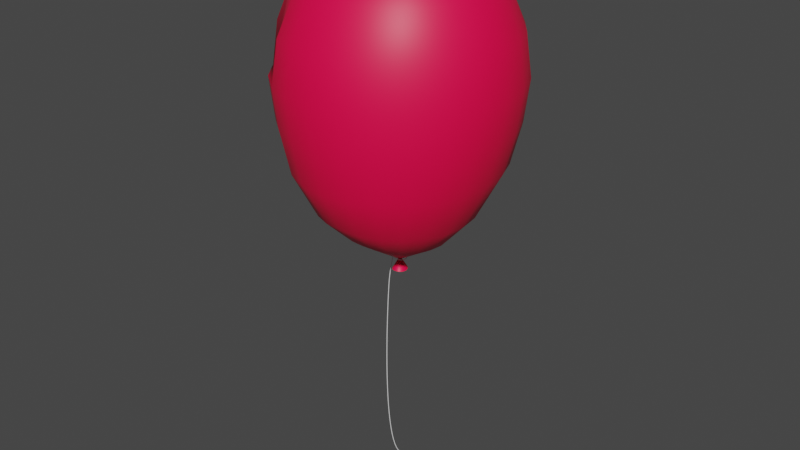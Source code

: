 # Source: Globos.blend  (saved by Blender 2.93.21; exported with 4.5.12 LTS)
import bpy
from mathutils import Matrix  # noqa: F401  (used for matrix-valued properties, if any)

bpy.ops.wm.read_factory_settings(use_empty=True)
scene = bpy.context.scene
scene.name = 'Scene'

# ---- collections
col_collection = bpy.data.collections.new('Collection'); scene.collection.children.link(col_collection)

# ---- materials (node trees are filled in below, after node groups)
mat_material_001 = bpy.data.materials.new('Material.001')
mat_material_001.use_transparent_shadow = False

# ---- node groups
ng_auto_smooth = bpy.data.node_groups.new('Auto Smooth', 'GeometryNodeTree')
_s = ng_auto_smooth.interface.new_socket(name='Geometry', in_out='OUTPUT', socket_type='NodeSocketGeometry')
_s = ng_auto_smooth.interface.new_socket(name='Geometry', in_out='INPUT', socket_type='NodeSocketGeometry')
_s = ng_auto_smooth.interface.new_socket(name='Angle', in_out='INPUT', socket_type='NodeSocketFloat')
_s.subtype = 'ANGLE'
_s.min_value = 0.0
_s.max_value = 3.142
ng_auto_smooth.is_modifier = True
_N = ng_auto_smooth.nodes; _L = ng_auto_smooth.links
n0 = _N.new('NodeGroupOutput'); n0.name = 'Group Output'; n0.location = (480, -100)
n1 = _N.new('NodeGroupInput'); n1.name = 'Group Input'; n1.location = (-420, -300)
n2 = _N.new('NodeGroupInput'); n2.name = 'Group Input.001'; n2.location = (-60, -100)
n3 = _N.new('GeometryNodeSetShadeSmooth'); n3.name = 'Set Shade Smooth'; n3.location = (120, -100)
n3.domain = 'EDGE'
n4 = _N.new('GeometryNodeSetShadeSmooth'); n4.name = 'Set Shade Smooth.001'; n4.location = (300, -100)
n5 = _N.new('GeometryNodeInputMeshEdgeAngle'); n5.name = 'Edge Angle'; n5.location = (-420, -220)
n6 = _N.new('GeometryNodeInputEdgeSmooth'); n6.name = 'Is Edge Smooth'; n6.location = (-60, -160)
n7 = _N.new('GeometryNodeInputShadeSmooth'); n7.name = 'Is Face Smooth'; n7.location = (-240, -340)
n8 = _N.new('FunctionNodeBooleanMath'); n8.name = 'Boolean Math'; n8.location = (-60, -220)
n9 = _N.new('FunctionNodeCompare'); n9.name = 'Compare'; n9.location = (-240, -180)
n9.operation = 'LESS_EQUAL'
_L.new(n5.outputs[0], n9.inputs[0])
_L.new(n4.outputs[0], n0.inputs[0])
_L.new(n1.outputs[1], n9.inputs[1])
_L.new(n9.outputs[0], n8.inputs[0])
_L.new(n7.outputs[0], n8.inputs[1])
_L.new(n2.outputs[0], n3.inputs[0])
_L.new(n6.outputs[0], n3.inputs[1])
_L.new(n3.outputs[0], n4.inputs[0])
_L.new(n8.outputs[0], n3.inputs[2])
n0.is_active_output = True

# ---- material node trees
mat_material_001.use_nodes = True; mat_material_001.node_tree.nodes.clear()
_N = mat_material_001.node_tree.nodes; _L = mat_material_001.node_tree.links
n0 = _N.new('ShaderNodeBsdfPrincipled'); n0.name = 'Principled BSDF'; n0.location = (10, 300)
n0.distribution = 'GGX'
n0.subsurface_method = 'BURLEY'
n0.inputs[0].default_value = (1.0, 0.0, 0.06525, 1.0)
n0.inputs[3].default_value = 1.45
n0.inputs[27].default_value = (0.0, 0.0, 0.0, 1.0)
n0.inputs[28].default_value = 1.0
n1 = _N.new('ShaderNodeOutputMaterial'); n1.name = 'Material Output'; n1.location = (300, 300)
_L.new(n0.outputs[0], n1.inputs[0])
n1.is_active_output = True

# ---- world
world_world = bpy.data.worlds.new('World'); scene.world = world_world
world_world.use_nodes = True; world_world.node_tree.nodes.clear()
_N = world_world.node_tree.nodes; _L = world_world.node_tree.links
n0 = _N.new('ShaderNodeOutputWorld'); n0.name = 'World Output'; n0.location = (300, 300)
n1 = _N.new('ShaderNodeBackground'); n1.name = 'Background'; n1.location = (10, 300)
n1.inputs[0].default_value = (0.05088, 0.05088, 0.05088, 1.0)
_L.new(n1.outputs[0], n0.inputs[0])
n0.is_active_output = True
world_world.color = (0.05088, 0.05088, 0.05088)
world_world.use_sun_shadow = False
world_world.sun_shadow_jitter_overblur = 0.0

# ---- meshes
me_cylinder = bpy.data.meshes.new('Cylinder')
me_cylinder.from_pydata([(-1.569e-09, 1.178, 0.5381), (3.356e-09, 0.7549, 0.7428), (0.2045, 0.7292, 0.7464), (0.3116, 1.138, 0.5382), (0.395, 0.6538, 0.7496), (0.602, 1.02, 0.5387), (0.5586, 0.5338, 0.7492), (0.8514, 0.8329, 0.539), (0.6841, 0.3775, 0.7456), (1.043, 0.589, 0.5374), (0.7631, 0.1954, 0.746), (1.163, 0.3049, 0.5351), (0.79, -3.764e-08, 0.7461), (1.204, -5.015e-08, 0.5341), (0.7631, -0.1954, 0.746), (1.163, -0.3049, 0.5351), (0.6841, -0.3775, 0.7456), (1.043, -0.589, 0.5374), (0.5586, -0.5338, 0.7492), (0.8514, -0.8329, 0.539), (0.395, -0.6538, 0.7496), (0.602, -1.02, 0.5387), (0.2045, -0.7292, 0.7464), (0.3116, -1.138, 0.5382), (-6.571e-08, -0.7549, 0.7428), (-1.068e-07, -1.178, 0.5381), (-0.2045, -0.7292, 0.7464), (-0.3116, -1.138, 0.5382), (-0.395, -0.6538, 0.7496), (-0.602, -1.02, 0.5387), (-0.5586, -0.5338, 0.7492), (-0.8514, -0.8329, 0.539), (-0.6841, -0.3775, 0.7456), (-1.043, -0.589, 0.5374), (-0.7631, -0.1954, 0.746), (-1.163, -0.3049, 0.5351), (-0.79, 4.358e-09, 0.7461), (-1.204, 1.538e-08, 0.5341), (-0.7631, 0.1954, 0.746), (-1.163, 0.3049, 0.5351), (-0.6841, 0.3775, 0.7456), (-1.043, 0.589, 0.5374), (-0.5586, 0.5338, 0.7492), (-0.8514, 0.8329, 0.539), (-0.395, 0.6538, 0.7496), (-0.602, 1.02, 0.5387), (-0.2045, 0.7292, 0.7464), (-0.3116, 1.138, 0.5382), (0.3679, 1.376, 0.2691), (0.7108, 1.234, 0.2694), (1.005, 1.007, 0.2698), (1.231, 0.7123, 0.2699), (1.373, 0.3687, 0.27), (1.422, -4.734e-08, 0.2701), (1.373, -0.3687, 0.27), (1.231, -0.7123, 0.2699), (1.005, -1.007, 0.2698), (0.7108, -1.234, 0.2694), (0.3679, -1.376, 0.2691), (-1.271e-07, -1.425, 0.2691), (-0.3679, -1.376, 0.2691), (-0.7108, -1.234, 0.2694), (-1.231, -0.7123, 0.2699), (-1.373, -0.3687, 0.27), (-1.422, 3.192e-08, 0.2701), (-1.373, 0.3687, 0.27), (-1.231, 0.7123, 0.2699), (-1.005, 1.007, 0.2698), (-0.7108, 1.234, 0.2694), (-0.3679, 1.376, 0.2691), (-2.861e-09, 1.425, 0.2691), (-0.1149, 0.4638, 0.8129), (1.232e-08, 0.4807, 0.8103), (-0.2212, 0.4143, 0.8154), (-0.3111, 0.3365, 0.8169), (-0.3789, 0.2366, 0.8168), (-0.4208, 0.1219, 0.8169), (-0.435, 1.009e-08, 0.8175), (-0.4208, -0.1219, 0.8169), (-0.3789, -0.2366, 0.8168), (-0.3111, -0.3365, 0.8169), (-0.2212, -0.4143, 0.8154), (-0.1149, -0.4638, 0.8129), (-2.655e-08, -0.4807, 0.8103), (0.1149, -0.4638, 0.8129), (0.2212, -0.4143, 0.8154), (0.3111, -0.3365, 0.8169), (0.3789, -0.2366, 0.8168), (0.4208, -0.1219, 0.8169), (0.435, -1.608e-08, 0.8175), (0.4208, 0.1219, 0.8169), (0.3789, 0.2366, 0.8168), (0.3111, 0.3365, 0.8169), (0.2212, 0.4143, 0.8154), (0.1149, 0.4638, 0.8129), (-2.146e-09, 1.515, 0.0), (0.3851, 1.464, 0.0), (0.7441, 1.312, 0.0), (1.052, 1.072, 0.0), (1.289, 0.7577, 0.0), (1.437, 0.3922, 0.0), (1.488, -5.297e-08, 0.0), (1.437, -0.3922, 0.0), (1.289, -0.7577, 0.0), (1.052, -1.072, 0.0), (0.7441, -1.312, 0.0), (0.3851, -1.464, 0.0), (-1.322e-07, -1.515, 0.0), (-0.3851, -1.464, 0.0), (-0.7441, -1.312, 0.0), (-1.052, -1.072, 0.0), (-1.289, -0.7577, 0.0), (-1.437, -0.3922, 0.0), (-1.488, 3.135e-08, 0.0), (-1.437, 0.3922, 0.0), (-1.289, 0.7577, 0.0), (-1.052, 1.072, 0.0), (-0.7441, 1.312, 0.0), (-0.3851, 1.464, 0.0), (-5.055e-10, 1.359, -0.5381), (-1.1e-10, 1.077, -0.8073), (0.2466, 1.04, -0.8145), (0.3311, 1.313, -0.5383), (0.4764, 0.9325, -0.8251), (0.6396, 1.177, -0.5388), (0.6737, 0.7613, -0.8337), (0.9045, 0.961, -0.5391), (0.8251, 0.5384, -0.8382), (1.108, 0.6795, -0.5374), (0.9203, 0.2787, -0.8461), (1.236, 0.3517, -0.535), (0.9527, -4.552e-08, -0.8491), (1.279, -5.458e-08, -0.534), (0.9203, -0.2787, -0.8461), (1.236, -0.3517, -0.535), (0.8251, -0.5384, -0.8382), (1.108, -0.6795, -0.5374), (0.6737, -0.7613, -0.8337), (0.9045, -0.961, -0.5391), (0.4764, -0.9325, -0.8251), (0.6396, -1.177, -0.5388), (0.2466, -1.04, -0.8145), (0.3311, -1.313, -0.5383), (-8.34e-08, -1.077, -0.8073), (-1.123e-07, -1.359, -0.5381), (-0.2466, -1.04, -0.8145), (-0.3311, -1.313, -0.5383), (-0.4764, -0.9325, -0.8251), (-0.6396, -1.177, -0.5388), (-0.6737, -0.7613, -0.8337), (-0.9045, -0.961, -0.5391), (-0.8251, -0.5384, -0.8382), (-1.108, -0.6795, -0.5374), (-0.9203, -0.2787, -0.8461), (-1.236, -0.3517, -0.535), (-0.9527, 1.438e-08, -0.8491), (-1.279, 2.103e-08, -0.534), (-0.9203, 0.2787, -0.8461), (-1.236, 0.3517, -0.535), (-0.8251, 0.5384, -0.8382), (-1.108, 0.6795, -0.5374), (-0.6737, 0.7613, -0.8337), (-0.9045, 0.961, -0.5391), (-0.4764, 0.9325, -0.8251), (-0.6396, 1.177, -0.5388), (-0.2466, 1.04, -0.8145), (-0.3311, 1.313, -0.5383), (2.67e-08, 1.49e-08, -1.202), (0.3673, 1.412, -0.2691), (0.7096, 1.266, -0.2694), (1.003, 1.034, -0.2698), (1.229, 0.7309, -0.2699), (1.371, 0.3783, -0.27), (1.419, -4.879e-08, -0.2701), (1.371, -0.3783, -0.27), (1.229, -0.7309, -0.2699), (1.003, -1.034, -0.2698), (0.7096, -1.266, -0.2694), (0.3673, -1.412, -0.2691), (-1.27e-07, -1.462, -0.2691), (-0.3673, -1.412, -0.2691), (-0.7096, -1.266, -0.2694), (-1.003, -1.034, -0.2698), (-1.229, -0.7309, -0.2699), (-1.371, -0.3783, -0.27), (-1.419, 3.254e-08, -0.2701), (-1.371, 0.3783, -0.27), (-1.229, 0.7309, -0.2699), (-1.003, 1.034, -0.2698), (-0.7096, 1.266, -0.2694), (-0.3673, 1.412, -0.2691), (-2.933e-09, 1.462, -0.2691), (-0.1686, 0.6804, -0.9936), (3.204e-09, 0.7053, -0.9876), (-0.3245, 0.6078, -1.002), (-0.4565, 0.4936, -1.011), (-0.556, 0.3471, -1.017), (-0.6174, 0.1789, -1.021), (-0.6382, 1.19e-08, -1.024), (-0.6174, -0.1789, -1.021), (-0.556, -0.3471, -1.017), (-0.4565, -0.4936, -1.011), (-0.3245, -0.6078, -1.002), (-0.1686, -0.6804, -0.9936), (-5.382e-08, -0.7053, -0.9876), (0.1686, -0.6804, -0.9936), (0.3245, -0.6078, -1.002), (0.4565, -0.4936, -1.011), (0.556, -0.3471, -1.017), (0.6174, -0.1789, -1.021), (0.6382, -2.65e-08, -1.024), (0.6174, 0.1789, -1.021), (0.556, 0.3471, -1.017), (0.4565, 0.4936, -1.011), (0.3245, 0.6078, -1.002), (0.1686, 0.6804, -0.9936), (4.166e-10, 0.08979, -1.196), (-0.02146, 0.08661, -1.196), (-0.04131, 0.07737, -1.197), (-0.05811, 0.06284, -1.198), (-0.07077, 0.04418, -1.199), (-0.0786, 0.02277, -1.2), (-0.08124, 6.62e-09, -1.2), (-0.0786, -0.02277, -1.2), (-0.07077, -0.04418, -1.199), (-0.05811, -0.06284, -1.198), (-0.04131, -0.07737, -1.197), (-0.02146, -0.08661, -1.196), (-6.842e-09, -0.08979, -1.196), (0.02146, -0.08661, -1.196), (0.04131, -0.07737, -1.197), (0.05811, -0.06284, -1.198), (0.07077, -0.04418, -1.199), (0.0786, -0.02277, -1.2), (0.08124, 1.732e-09, -1.2), (0.0786, 0.02277, -1.2), (0.07077, 0.04418, -1.199), (0.05811, 0.06284, -1.198), (0.04131, 0.07737, -1.197), (0.02146, 0.08661, -1.196), (1.337e-06, 0.1046, -1.287), (-0.04812, 0.09013, -1.289), (-0.08244, 0.05147, -1.291), (-0.09463, 2.055e-08, -1.292), (-0.08244, -0.05147, -1.291), (-0.04812, -0.09013, -1.289), (1.329e-06, -0.1046, -1.287), (0.04812, -0.09013, -1.289), (0.08245, -0.05147, -1.291), (0.09464, 1.486e-08, -1.292), (0.08245, 0.05147, -1.291), (0.04812, 0.09013, -1.289)], [], [(69, 47, 0, 70), (47, 46, 1, 0), (68, 45, 47, 69), (45, 44, 46, 47), (67, 43, 45, 68), (43, 42, 44, 45), (66, 41, 43, 67), (41, 40, 42, 43), (65, 39, 41, 66), (39, 38, 40, 41), (64, 37, 39, 65), (37, 36, 38, 39), (63, 35, 37, 64), (35, 34, 36, 37), (62, 33, 35, 63), (33, 32, 34, 35), (61, 29, 31, 33, 62, 111, 110, 109), (31, 30, 32, 33), (29, 28, 30, 31), (60, 27, 29, 61), (27, 26, 28, 29), (59, 25, 27, 60), (25, 24, 26, 27), (58, 23, 25, 59), (23, 22, 24, 25), (57, 21, 23, 58), (21, 20, 22, 23), (56, 19, 21, 57), (19, 18, 20, 21), (55, 17, 19, 56), (17, 16, 18, 19), (54, 15, 17, 55), (15, 14, 16, 17), (53, 13, 15, 54), (13, 12, 14, 15), (52, 11, 13, 53), (11, 10, 12, 13), (51, 9, 11, 52), (9, 8, 10, 11), (50, 7, 9, 51), (7, 6, 8, 9), (49, 5, 7, 50), (5, 4, 6, 7), (48, 3, 5, 49), (3, 2, 4, 5), (70, 0, 3, 48), (0, 1, 2, 3), (46, 71, 72, 1), (44, 73, 71, 46), (42, 74, 73, 44), (40, 75, 74, 42), (38, 76, 75, 40), (36, 77, 76, 38), (34, 78, 77, 36), (32, 79, 78, 34), (30, 80, 79, 32), (28, 81, 80, 30), (26, 82, 81, 28), (24, 83, 82, 26), (22, 84, 83, 24), (20, 85, 84, 22), (18, 86, 85, 20), (16, 87, 86, 18), (14, 88, 87, 16), (12, 89, 88, 14), (10, 90, 89, 12), (8, 91, 90, 10), (6, 92, 91, 8), (4, 93, 92, 6), (2, 94, 93, 4), (1, 72, 94, 2), (95, 70, 48, 96), (96, 48, 49, 97), (97, 49, 50, 98), (98, 50, 51, 99), (99, 51, 52, 100), (100, 52, 53, 101), (101, 53, 54, 102), (102, 54, 55, 103), (103, 55, 56, 104), (104, 56, 57, 105), (105, 57, 58, 106), (106, 58, 59, 107), (107, 59, 60, 108), (108, 60, 61, 109), (111, 62, 63, 112), (112, 63, 64, 113), (113, 64, 65, 114), (114, 65, 66, 115), (115, 66, 67, 116), (116, 67, 68, 117), (117, 68, 69, 118), (118, 69, 70, 95), (94, 72, 71, 73, 74, 75, 76, 77, 78, 79, 80, 81, 82, 83, 84, 85, 86, 87, 88, 89, 90, 91, 92, 93), (190, 191, 119, 166), (166, 119, 120, 165), (189, 190, 166, 164), (164, 166, 165, 163), (188, 189, 164, 162), (162, 164, 163, 161), (187, 188, 162, 160), (160, 162, 161, 159), (186, 187, 160, 158), (158, 160, 159, 157), (185, 186, 158, 156), (156, 158, 157, 155), (184, 185, 156, 154), (154, 156, 155, 153), (183, 184, 154, 152), (152, 154, 153, 151), (182, 183, 152, 150), (150, 152, 151, 149), (181, 182, 150, 148), (148, 150, 149, 147), (180, 181, 148, 146), (146, 148, 147, 145), (179, 180, 146, 144), (144, 146, 145, 143), (178, 179, 144, 142), (142, 144, 143, 141), (177, 178, 142, 140), (140, 142, 141, 139), (176, 177, 140, 138), (138, 140, 139, 137), (175, 176, 138, 136), (136, 138, 137, 135), (174, 175, 136, 134), (134, 136, 135, 133), (173, 174, 134, 132), (132, 134, 133, 131), (172, 173, 132, 130), (130, 132, 131, 129), (171, 172, 130, 128), (128, 130, 129, 127), (170, 171, 128, 126), (126, 128, 127, 125), (169, 170, 126, 124), (124, 126, 125, 123), (168, 169, 124, 122), (122, 124, 123, 121), (191, 168, 122, 119), (119, 122, 121, 120), (165, 120, 193, 192), (163, 165, 192, 194), (161, 163, 194, 195), (159, 161, 195, 196), (157, 159, 196, 197), (155, 157, 197, 198), (153, 155, 198, 199), (151, 153, 199, 200), (149, 151, 200, 201), (147, 149, 201, 202), (145, 147, 202, 203), (143, 145, 203, 204), (141, 143, 204, 205), (139, 141, 205, 206), (137, 139, 206, 207), (135, 137, 207, 208), (133, 135, 208, 209), (131, 133, 209, 210), (129, 131, 210, 211), (127, 129, 211, 212), (125, 127, 212, 213), (123, 125, 213, 214), (121, 123, 214, 215), (120, 121, 215, 193), (95, 96, 168, 191), (96, 97, 169, 168), (97, 98, 170, 169), (98, 99, 171, 170), (99, 100, 172, 171), (100, 101, 173, 172), (101, 102, 174, 173), (102, 103, 175, 174), (103, 104, 176, 175), (104, 105, 177, 176), (105, 106, 178, 177), (106, 107, 179, 178), (107, 108, 180, 179), (108, 109, 181, 180), (109, 110, 182, 181), (110, 111, 183, 182), (111, 112, 184, 183), (112, 113, 185, 184), (113, 114, 186, 185), (114, 115, 187, 186), (115, 116, 188, 187), (116, 117, 189, 188), (117, 118, 190, 189), (118, 95, 191, 190), (217, 192, 193, 216), (218, 194, 192, 217), (219, 195, 194, 218), (220, 196, 195, 219), (221, 197, 196, 220), (222, 198, 197, 221), (223, 199, 198, 222), (224, 200, 199, 223), (225, 201, 200, 224), (226, 202, 201, 225), (227, 203, 202, 226), (228, 204, 203, 227), (229, 205, 204, 228), (230, 206, 205, 229), (231, 207, 206, 230), (232, 208, 207, 231), (233, 209, 208, 232), (234, 210, 209, 233), (235, 211, 210, 234), (236, 212, 211, 235), (237, 213, 212, 236), (238, 214, 213, 237), (239, 215, 214, 238), (216, 193, 215, 239), (242, 243, 167), (217, 216, 167), (239, 238, 167), (224, 223, 167), (231, 230, 167), (238, 237, 167), (223, 222, 167), (230, 229, 167), (237, 236, 167), (222, 221, 167), (229, 228, 167), (236, 235, 167), (221, 220, 167), (228, 227, 167), (235, 234, 167), (220, 219, 167), (227, 226, 167), (234, 233, 167), (219, 218, 167), (226, 225, 167), (233, 232, 167), (218, 217, 167), (216, 239, 167), (232, 231, 167), (225, 224, 167), (240, 251, 250, 249, 248, 247, 246, 245, 244, 243, 242, 241), (167, 249, 250), (246, 247, 167), (250, 251, 167), (243, 244, 167), (247, 248, 167), (240, 241, 167), (167, 245, 246), (244, 245, 167), (248, 249, 167), (241, 242, 167), (167, 251, 240)])
me_cylinder.polygons.foreach_set('use_smooth', [True] * 251)
_uv = me_cylinder.uv_layers.new(name='UVMap')
_uv.uv.foreach_set('vector', [0.04167, 0.7917, 0.04167, 0.8333, -1.863e-07, 0.8333, -1.863e-07, 0.7917, 0.04167, 0.8333, 0.04167, 0.9167, -1.863e-07, 0.9167, -1.863e-07, 0.8333, 0.08333, 0.7917, 0.08333, 0.8333, 0.04167, 0.8333, 0.04167, 0.7917, 0.08333, 0.8333, 0.08333, 0.9167, 0.04167, 0.9167, 0.04167, 0.8333, 0.125, 0.7917, 0.125, 0.8333, 0.08333, 0.8333, 0.08333, 0.7917, 0.125, 0.8333, 0.125, 0.9167, 0.08333, 0.9167, 0.08333, 0.8333, 0.1667, 0.7917, 0.1667, 0.8333, 0.125, 0.8333, 0.125, 0.7917, 0.1667, 0.8333, 0.1667, 0.9167, 0.125, 0.9167, 0.125, 0.8333, 0.2083, 0.7917, 0.2083, 0.8333, 0.1667, 0.8333, 0.1667, 0.7917, 0.2083, 0.8333, 0.2083, 0.9167, 0.1667, 0.9167, 0.1667, 0.8333, 0.25, 0.7917, 0.25, 0.8333, 0.2083, 0.8333, 0.2083, 0.7917, 0.25, 0.8333, 0.25, 0.9167, 0.2083, 0.9167, 0.2083, 0.8333, 0.2917, 0.7917, 0.2917, 0.8333, 0.25, 0.8333, 0.25, 0.7917, 0.2917, 0.8333, 0.2917, 0.9167, 0.25, 0.9167, 0.25, 0.8333, 0.3333, 0.7917, 0.3333, 0.8333, 0.2917, 0.8333, 0.2917, 0.7917, 0.3333, 0.8333, 0.3333, 0.9167, 0.2917, 0.9167, 0.2917, 0.8333, 0.4167, 0.7917, 0.4167, 0.8333, 0.375, 0.8333, 0.3333, 0.8333, 0.3333, 0.7917, 0.3333, 0.75, 0.375, 0.75, 0.4167, 0.75, 0.375, 0.8333, 0.375, 0.9167, 0.3333, 0.9167, 0.3333, 0.8333, 0.4167, 0.8333, 0.4167, 0.9167, 0.375, 0.9167, 0.375, 0.8333, 0.4583, 0.7917, 0.4583, 0.8333, 0.4167, 0.8333, 0.4167, 0.7917, 0.4583, 0.8333, 0.4583, 0.9167, 0.4167, 0.9167, 0.4167, 0.8333, 0.5, 0.7917, 0.5, 0.8333, 0.4583, 0.8333, 0.4583, 0.7917, 0.5, 0.8333, 0.5, 0.9167, 0.4583, 0.9167, 0.4583, 0.8333, 0.5417, 0.7917, 0.5417, 0.8333, 0.5, 0.8333, 0.5, 0.7917, 0.5417, 0.8333, 0.5417, 0.9167, 0.5, 0.9167, 0.5, 0.8333, 0.5833, 0.7917, 0.5833, 0.8333, 0.5417, 0.8333, 0.5417, 0.7917, 0.5833, 0.8333, 0.5833, 0.9167, 0.5417, 0.9167, 0.5417, 0.8333, 0.625, 0.7917, 0.625, 0.8333, 0.5833, 0.8333, 0.5833, 0.7917, 0.625, 0.8333, 0.625, 0.9167, 0.5833, 0.9167, 0.5833, 0.8333, 0.6667, 0.7917, 0.6667, 0.8333, 0.625, 0.8333, 0.625, 0.7917, 0.6667, 0.8333, 0.6667, 0.9167, 0.625, 0.9167, 0.625, 0.8333, 0.7083, 0.7917, 0.7083, 0.8333, 0.6667, 0.8333, 0.6667, 0.7917, 0.7083, 0.8333, 0.7083, 0.9167, 0.6667, 0.9167, 0.6667, 0.8333, 0.75, 0.7917, 0.75, 0.8333, 0.7083, 0.8333, 0.7083, 0.7917, 0.75, 0.8333, 0.75, 0.9167, 0.7083, 0.9167, 0.7083, 0.8333, 0.7917, 0.7917, 0.7917, 0.8333, 0.75, 0.8333, 0.75, 0.7917, 0.7917, 0.8333, 0.7917, 0.9167, 0.75, 0.9167, 0.75, 0.8333, 0.8333, 0.7917, 0.8333, 0.8333, 0.7917, 0.8333, 0.7917, 0.7917, 0.8333, 0.8333, 0.8333, 0.9167, 0.7917, 0.9167, 0.7917, 0.8333, 0.875, 0.7917, 0.875, 0.8333, 0.8333, 0.8333, 0.8333, 0.7917, 0.875, 0.8333, 0.875, 0.9167, 0.8333, 0.9167, 0.8333, 0.8333, 0.9167, 0.7917, 0.9167, 0.8333, 0.875, 0.8333, 0.875, 0.7917, 0.9167, 0.8333, 0.9167, 0.9167, 0.875, 0.9167, 0.875, 0.8333, 0.9583, 0.7917, 0.9583, 0.8333, 0.9167, 0.8333, 0.9167, 0.7917, 0.9583, 0.8333, 0.9583, 0.9167, 0.9167, 0.9167, 0.9167, 0.8333, 1.0, 0.7917, 1.0, 0.8333, 0.9583, 0.8333, 0.9583, 0.7917, 1.0, 0.8333, 1.0, 0.9167, 0.9583, 0.9167, 0.9583, 0.8333, 0.04167, 0.9167, 0.04167, 0.9444, -1.863e-07, 0.9444, -1.863e-07, 0.9167, 0.08333, 0.9167, 0.08333, 0.9444, 0.04167, 0.9444, 0.04167, 0.9167, 0.125, 0.9167, 0.125, 0.9444, 0.08333, 0.9444, 0.08333, 0.9167, 0.1667, 0.9167, 0.1667, 0.9444, 0.125, 0.9444, 0.125, 0.9167, 0.2083, 0.9167, 0.2083, 0.9444, 0.1667, 0.9444, 0.1667, 0.9167, 0.25, 0.9167, 0.25, 0.9444, 0.2083, 0.9444, 0.2083, 0.9167, 0.2917, 0.9167, 0.2917, 0.9444, 0.25, 0.9444, 0.25, 0.9167, 0.3333, 0.9167, 0.3333, 0.9444, 0.2917, 0.9444, 0.2917, 0.9167, 0.375, 0.9167, 0.375, 0.9444, 0.3333, 0.9444, 0.3333, 0.9167, 0.4167, 0.9167, 0.4167, 0.9444, 0.375, 0.9444, 0.375, 0.9167, 0.4583, 0.9167, 0.4583, 0.9444, 0.4167, 0.9444, 0.4167, 0.9167, 0.5, 0.9167, 0.5, 0.9444, 0.4583, 0.9444, 0.4583, 0.9167, 0.5417, 0.9167, 0.5417, 0.9444, 0.5, 0.9444, 0.5, 0.9167, 0.5833, 0.9167, 0.5833, 0.9444, 0.5417, 0.9444, 0.5417, 0.9167, 0.625, 0.9167, 0.625, 0.9444, 0.5833, 0.9444, 0.5833, 0.9167, 0.6667, 0.9167, 0.6667, 0.9444, 0.625, 0.9444, 0.625, 0.9167, 0.7083, 0.9167, 0.7083, 0.9444, 0.6667, 0.9444, 0.6667, 0.9167, 0.75, 0.9167, 0.75, 0.9444, 0.7083, 0.9444, 0.7083, 0.9167, 0.7917, 0.9167, 0.7917, 0.9444, 0.75, 0.9444, 0.75, 0.9167, 0.8333, 0.9167, 0.8333, 0.9444, 0.7917, 0.9444, 0.7917, 0.9167, 0.875, 0.9167, 0.875, 0.9444, 0.8333, 0.9444, 0.8333, 0.9167, 0.9167, 0.9167, 0.9167, 0.9444, 0.875, 0.9444, 0.875, 0.9167, 0.9583, 0.9167, 0.9583, 0.9444, 0.9167, 0.9444, 0.9167, 0.9167, 1.0, 0.9167, 1.0, 0.9444, 0.9583, 0.9444, 0.9583, 0.9167, 1.0, 0.75, 1.0, 0.7917, 0.9583, 0.7917, 0.9583, 0.75, 0.9583, 0.75, 0.9583, 0.7917, 0.9167, 0.7917, 0.9167, 0.75, 0.9167, 0.75, 0.9167, 0.7917, 0.875, 0.7917, 0.875, 0.75, 0.875, 0.75, 0.875, 0.7917, 0.8333, 0.7917, 0.8333, 0.75, 0.8333, 0.75, 0.8333, 0.7917, 0.7917, 0.7917, 0.7917, 0.75, 0.7917, 0.75, 0.7917, 0.7917, 0.75, 0.7917, 0.75, 0.75, 0.75, 0.75, 0.75, 0.7917, 0.7083, 0.7917, 0.7083, 0.75, 0.7083, 0.75, 0.7083, 0.7917, 0.6667, 0.7917, 0.6667, 0.75, 0.6667, 0.75, 0.6667, 0.7917, 0.625, 0.7917, 0.625, 0.75, 0.625, 0.75, 0.625, 0.7917, 0.5833, 0.7917, 0.5833, 0.75, 0.5833, 0.75, 0.5833, 0.7917, 0.5417, 0.7917, 0.5417, 0.75, 0.5417, 0.75, 0.5417, 0.7917, 0.5, 0.7917, 0.5, 0.75, 0.5, 0.75, 0.5, 0.7917, 0.4583, 0.7917, 0.4583, 0.75, 0.4583, 0.75, 0.4583, 0.7917, 0.4167, 0.7917, 0.4167, 0.75, 0.3333, 0.75, 0.3333, 0.7917, 0.2917, 0.7917, 0.2917, 0.75, 0.2917, 0.75, 0.2917, 0.7917, 0.25, 0.7917, 0.25, 0.75, 0.25, 0.75, 0.25, 0.7917, 0.2083, 0.7917, 0.2083, 0.75, 0.2083, 0.75, 0.2083, 0.7917, 0.1667, 0.7917, 0.1667, 0.75, 0.1667, 0.75, 0.1667, 0.7917, 0.125, 0.7917, 0.125, 0.75, 0.125, 0.75, 0.125, 0.7917, 0.08333, 0.7917, 0.08333, 0.75, 0.08333, 0.75, 0.08333, 0.7917, 0.04167, 0.7917, 0.04167, 0.75, 0.04167, 0.75, 0.04167, 0.7917, -1.863e-07, 0.7917, -1.863e-07, 0.75, 0.9583, 0.9444, -1.863e-07, 0.9444, 0.04167, 0.9444, 0.08333, 0.9444, 0.125, 0.9444, 0.1667, 0.9444, 0.2083, 0.9444, 0.25, 0.9444, 0.2917, 0.9444, 0.3333, 0.9444, 0.375, 0.9444, 0.4167, 0.9444, 0.4583, 0.9444, 0.5, 0.9444, 0.5417, 0.9444, 0.5833, 0.9444, 0.625, 0.9444, 0.6667, 0.9444, 0.7083, 0.9444, 0.75, 0.9444, 0.7917, 0.9444, 0.8333, 0.9444, 0.875, 0.9444, 0.9167, 0.9444, 0.04167, 0.7917, -1.863e-07, 0.7917, -1.863e-07, 0.8333, 0.04167, 0.8333, 0.04167, 0.8333, -1.863e-07, 0.8333, -1.863e-07, 0.9167, 0.04167, 0.9167, 0.08333, 0.7917, 0.04167, 0.7917, 0.04167, 0.8333, 0.08333, 0.8333, 0.08333, 0.8333, 0.04167, 0.8333, 0.04167, 0.9167, 0.08333, 0.9167, 0.125, 0.7917, 0.08333, 0.7917, 0.08333, 0.8333, 0.125, 0.8333, 0.125, 0.8333, 0.08333, 0.8333, 0.08333, 0.9167, 0.125, 0.9167, 0.1667, 0.7917, 0.125, 0.7917, 0.125, 0.8333, 0.1667, 0.8333, 0.1667, 0.8333, 0.125, 0.8333, 0.125, 0.9167, 0.1667, 0.9167, 0.2083, 0.7917, 0.1667, 0.7917, 0.1667, 0.8333, 0.2083, 0.8333, 0.2083, 0.8333, 0.1667, 0.8333, 0.1667, 0.9167, 0.2083, 0.9167, 0.25, 0.7917, 0.2083, 0.7917, 0.2083, 0.8333, 0.25, 0.8333, 0.25, 0.8333, 0.2083, 0.8333, 0.2083, 0.9167, 0.25, 0.9167, 0.2917, 0.7917, 0.25, 0.7917, 0.25, 0.8333, 0.2917, 0.8333, 0.2917, 0.8333, 0.25, 0.8333, 0.25, 0.9167, 0.2917, 0.9167, 0.3333, 0.7917, 0.2917, 0.7917, 0.2917, 0.8333, 0.3333, 0.8333, 0.3333, 0.8333, 0.2917, 0.8333, 0.2917, 0.9167, 0.3333, 0.9167, 0.375, 0.7917, 0.3333, 0.7917, 0.3333, 0.8333, 0.375, 0.8333, 0.375, 0.8333, 0.3333, 0.8333, 0.3333, 0.9167, 0.375, 0.9167, 0.4167, 0.7917, 0.375, 0.7917, 0.375, 0.8333, 0.4167, 0.8333, 0.4167, 0.8333, 0.375, 0.8333, 0.375, 0.9167, 0.4167, 0.9167, 0.4583, 0.7917, 0.4167, 0.7917, 0.4167, 0.8333, 0.4583, 0.8333, 0.4583, 0.8333, 0.4167, 0.8333, 0.4167, 0.9167, 0.4583, 0.9167, 0.5, 0.7917, 0.4583, 0.7917, 0.4583, 0.8333, 0.5, 0.8333, 0.5, 0.8333, 0.4583, 0.8333, 0.4583, 0.9167, 0.5, 0.9167, 0.5417, 0.7917, 0.5, 0.7917, 0.5, 0.8333, 0.5417, 0.8333, 0.5417, 0.8333, 0.5, 0.8333, 0.5, 0.9167, 0.5417, 0.9167, 0.5833, 0.7917, 0.5417, 0.7917, 0.5417, 0.8333, 0.5833, 0.8333, 0.5833, 0.8333, 0.5417, 0.8333, 0.5417, 0.9167, 0.5833, 0.9167, 0.625, 0.7917, 0.5833, 0.7917, 0.5833, 0.8333, 0.625, 0.8333, 0.625, 0.8333, 0.5833, 0.8333, 0.5833, 0.9167, 0.625, 0.9167, 0.6667, 0.7917, 0.625, 0.7917, 0.625, 0.8333, 0.6667, 0.8333, 0.6667, 0.8333, 0.625, 0.8333, 0.625, 0.9167, 0.6667, 0.9167, 0.7083, 0.7917, 0.6667, 0.7917, 0.6667, 0.8333, 0.7083, 0.8333, 0.7083, 0.8333, 0.6667, 0.8333, 0.6667, 0.9167, 0.7083, 0.9167, 0.75, 0.7917, 0.7083, 0.7917, 0.7083, 0.8333, 0.75, 0.8333, 0.75, 0.8333, 0.7083, 0.8333, 0.7083, 0.9167, 0.75, 0.9167, 0.7917, 0.7917, 0.75, 0.7917, 0.75, 0.8333, 0.7917, 0.8333, 0.7917, 0.8333, 0.75, 0.8333, 0.75, 0.9167, 0.7917, 0.9167, 0.8333, 0.7917, 0.7917, 0.7917, 0.7917, 0.8333, 0.8333, 0.8333, 0.8333, 0.8333, 0.7917, 0.8333, 0.7917, 0.9167, 0.8333, 0.9167, 0.875, 0.7917, 0.8333, 0.7917, 0.8333, 0.8333, 0.875, 0.8333, 0.875, 0.8333, 0.8333, 0.8333, 0.8333, 0.9167, 0.875, 0.9167, 0.9167, 0.7917, 0.875, 0.7917, 0.875, 0.8333, 0.9167, 0.8333, 0.9167, 0.8333, 0.875, 0.8333, 0.875, 0.9167, 0.9167, 0.9167, 0.9583, 0.7917, 0.9167, 0.7917, 0.9167, 0.8333, 0.9583, 0.8333, 0.9583, 0.8333, 0.9167, 0.8333, 0.9167, 0.9167, 0.9583, 0.9167, 1.0, 0.7917, 0.9583, 0.7917, 0.9583, 0.8333, 1.0, 0.8333, 1.0, 0.8333, 0.9583, 0.8333, 0.9583, 0.9167, 1.0, 0.9167, 0.04167, 0.9167, -1.863e-07, 0.9167, -1.863e-07, 0.9444, 0.04167, 0.9444, 0.08333, 0.9167, 0.04167, 0.9167, 0.04167, 0.9444, 0.08333, 0.9444, 0.125, 0.9167, 0.08333, 0.9167, 0.08333, 0.9444, 0.125, 0.9444, 0.1667, 0.9167, 0.125, 0.9167, 0.125, 0.9444, 0.1667, 0.9444, 0.2083, 0.9167, 0.1667, 0.9167, 0.1667, 0.9444, 0.2083, 0.9444, 0.25, 0.9167, 0.2083, 0.9167, 0.2083, 0.9444, 0.25, 0.9444, 0.2917, 0.9167, 0.25, 0.9167, 0.25, 0.9444, 0.2917, 0.9444, 0.3333, 0.9167, 0.2917, 0.9167, 0.2917, 0.9444, 0.3333, 0.9444, 0.375, 0.9167, 0.3333, 0.9167, 0.3333, 0.9444, 0.375, 0.9444, 0.4167, 0.9167, 0.375, 0.9167, 0.375, 0.9444, 0.4167, 0.9444, 0.4583, 0.9167, 0.4167, 0.9167, 0.4167, 0.9444, 0.4583, 0.9444, 0.5, 0.9167, 0.4583, 0.9167, 0.4583, 0.9444, 0.5, 0.9444, 0.5417, 0.9167, 0.5, 0.9167, 0.5, 0.9444, 0.5417, 0.9444, 0.5833, 0.9167, 0.5417, 0.9167, 0.5417, 0.9444, 0.5833, 0.9444, 0.625, 0.9167, 0.5833, 0.9167, 0.5833, 0.9444, 0.625, 0.9444, 0.6667, 0.9167, 0.625, 0.9167, 0.625, 0.9444, 0.6667, 0.9444, 0.7083, 0.9167, 0.6667, 0.9167, 0.6667, 0.9444, 0.7083, 0.9444, 0.75, 0.9167, 0.7083, 0.9167, 0.7083, 0.9444, 0.75, 0.9444, 0.7917, 0.9167, 0.75, 0.9167, 0.75, 0.9444, 0.7917, 0.9444, 0.8333, 0.9167, 0.7917, 0.9167, 0.7917, 0.9444, 0.8333, 0.9444, 0.875, 0.9167, 0.8333, 0.9167, 0.8333, 0.9444, 0.875, 0.9444, 0.9167, 0.9167, 0.875, 0.9167, 0.875, 0.9444, 0.9167, 0.9444, 0.9583, 0.9167, 0.9167, 0.9167, 0.9167, 0.9444, 0.9583, 0.9444, 1.0, 0.9167, 0.9583, 0.9167, 0.9583, 0.9444, 1.0, 0.9444, 1.0, 0.75, 0.9583, 0.75, 0.9583, 0.7917, 1.0, 0.7917, 0.9583, 0.75, 0.9167, 0.75, 0.9167, 0.7917, 0.9583, 0.7917, 0.9167, 0.75, 0.875, 0.75, 0.875, 0.7917, 0.9167, 0.7917, 0.875, 0.75, 0.8333, 0.75, 0.8333, 0.7917, 0.875, 0.7917, 0.8333, 0.75, 0.7917, 0.75, 0.7917, 0.7917, 0.8333, 0.7917, 0.7917, 0.75, 0.75, 0.75, 0.75, 0.7917, 0.7917, 0.7917, 0.75, 0.75, 0.7083, 0.75, 0.7083, 0.7917, 0.75, 0.7917, 0.7083, 0.75, 0.6667, 0.75, 0.6667, 0.7917, 0.7083, 0.7917, 0.6667, 0.75, 0.625, 0.75, 0.625, 0.7917, 0.6667, 0.7917, 0.625, 0.75, 0.5833, 0.75, 0.5833, 0.7917, 0.625, 0.7917, 0.5833, 0.75, 0.5417, 0.75, 0.5417, 0.7917, 0.5833, 0.7917, 0.5417, 0.75, 0.5, 0.75, 0.5, 0.7917, 0.5417, 0.7917, 0.5, 0.75, 0.4583, 0.75, 0.4583, 0.7917, 0.5, 0.7917, 0.4583, 0.75, 0.4167, 0.75, 0.4167, 0.7917, 0.4583, 0.7917, 0.4167, 0.75, 0.375, 0.75, 0.375, 0.7917, 0.4167, 0.7917, 0.375, 0.75, 0.3333, 0.75, 0.3333, 0.7917, 0.375, 0.7917, 0.3333, 0.75, 0.2917, 0.75, 0.2917, 0.7917, 0.3333, 0.7917, 0.2917, 0.75, 0.25, 0.75, 0.25, 0.7917, 0.2917, 0.7917, 0.25, 0.75, 0.2083, 0.75, 0.2083, 0.7917, 0.25, 0.7917, 0.2083, 0.75, 0.1667, 0.75, 0.1667, 0.7917, 0.2083, 0.7917, 0.1667, 0.75, 0.125, 0.75, 0.125, 0.7917, 0.1667, 0.7917, 0.125, 0.75, 0.08333, 0.75, 0.08333, 0.7917, 0.125, 0.7917, 0.08333, 0.75, 0.04167, 0.75, 0.04167, 0.7917, 0.08333, 0.7917, 0.04167, 0.75, -1.863e-07, 0.75, -1.863e-07, 0.7917, 0.04167, 0.7917, 0.2565, 0.9444, 0.04167, 0.9444, -1.863e-07, 0.9444, 0.2357, 0.9444, 0.2746, 0.9444, 0.08333, 0.9444, 0.04167, 0.9444, 0.2538, 0.9444, 0.2916, 0.9444, 0.125, 0.9444, 0.08333, 0.9444, 0.2708, 0.9444, 0.3078, 0.9444, 0.1667, 0.9444, 0.125, 0.9444, 0.287, 0.9444, 0.3249, 0.9444, 0.2083, 0.9444, 0.1667, 0.9444, 0.3041, 0.9444, 0.3445, 0.9444, 0.25, 0.9444, 0.2083, 0.9444, 0.3236, 0.9444, 0.3669, 0.9444, 0.2917, 0.9444, 0.25, 0.9444, 0.346, 0.9444, 0.3916, 0.9444, 0.3333, 0.9444, 0.2917, 0.9444, 0.3707, 0.9444, 0.4175, 0.9444, 0.375, 0.9444, 0.3333, 0.9444, 0.3966, 0.9444, 0.4434, 0.9444, 0.4167, 0.9444, 0.375, 0.9444, 0.4226, 0.9444, 0.4685, 0.9444, 0.4583, 0.9444, 0.4167, 0.9444, 0.4477, 0.9444, 0.4922, 0.9444, 0.5, 0.9444, 0.4583, 0.9444, 0.4713, 0.9444, 0.5148, 0.9444, 0.5417, 0.9444, 0.5, 0.9444, 0.494, 0.9444, 0.5374, 0.9444, 0.5833, 0.9444, 0.5417, 0.9444, 0.5166, 0.9444, 0.5609, 0.9444, 0.625, 0.9444, 0.5833, 0.9444, 0.5401, 0.9444, 0.5854, 0.9444, 0.6667, 0.9444, 0.625, 0.9444, 0.5646, 0.9444, 0.6104, 0.9444, 0.7083, 0.9444, 0.6667, 0.9444, 0.5896, 0.9444, 0.6347, 0.9444, 0.75, 0.9444, 0.7083, 0.9444, 0.6138, 0.9444, 0.6571, 0.9444, 0.7917, 0.9444, 0.75, 0.9444, 0.6362, 0.9444, 0.6766, 0.9444, 0.8333, 0.9444, 0.7917, 0.9444, 0.6558, 0.9444, 0.6931, 0.9444, 0.875, 0.9444, 0.8333, 0.9444, 0.6723, 0.9444, 0.7076, 0.9444, 0.9167, 0.9444, 0.875, 0.9444, 0.6868, 0.9444, 0.7222, 0.9444, 0.9583, 0.9444, 0.9167, 0.9444, 0.7014, 0.9444, 0.2386, 0.9444, -1.863e-07, 0.9444, 0.9583, 0.9444, 0.7177, 0.9444, 0.3041, 0.9444, 0.3445, 0.9444, 0.3041, 0.9444, 0.2565, 0.9444, 0.2357, 0.9444, 0.2565, 0.9444, 0.7222, 0.9444, 0.7014, 0.9444, 0.7222, 0.9444, 0.3916, 0.9444, 0.3707, 0.9444, 0.3916, 0.9444, 0.5609, 0.9444, 0.5401, 0.9444, 0.5609, 0.9444, 0.7076, 0.9444, 0.6868, 0.9444, 0.7076, 0.9444, 0.3669, 0.9444, 0.346, 0.9444, 0.3669, 0.9444, 0.5374, 0.9444, 0.5166, 0.9444, 0.5374, 0.9444, 0.6931, 0.9444, 0.6723, 0.9444, 0.6931, 0.9444, 0.3445, 0.9444, 0.3236, 0.9444, 0.3445, 0.9444, 0.5148, 0.9444, 0.494, 0.9444, 0.5148, 0.9444, 0.6766, 0.9444, 0.6558, 0.9444, 0.6766, 0.9444, 0.3249, 0.9444, 0.3041, 0.9444, 0.3249, 0.9444, 0.4922, 0.9444, 0.4713, 0.9444, 0.4922, 0.9444, 0.6571, 0.9444, 0.6362, 0.9444, 0.6571, 0.9444, 0.3078, 0.9444, 0.287, 0.9444, 0.3078, 0.9444, 0.4685, 0.9444, 0.4477, 0.9444, 0.4685, 0.9444, 0.6347, 0.9444, 0.6138, 0.9444, 0.6347, 0.9444, 0.2916, 0.9444, 0.2708, 0.9444, 0.2916, 0.9444, 0.4434, 0.9444, 0.4226, 0.9444, 0.4434, 0.9444, 0.6104, 0.9444, 0.5896, 0.9444, 0.6104, 0.9444, 0.2746, 0.9444, 0.2538, 0.9444, 0.2746, 0.9444, 0.2386, 0.9444, 0.7177, 0.9444, 0.2386, 0.9444, 0.5854, 0.9444, 0.5646, 0.9444, 0.5854, 0.9444, 0.4175, 0.9444, 0.3966, 0.9444, 0.4175, 0.9444, 0.2386, 0.9444, 0.7076, 0.9444, 0.6766, 0.9444, 0.6347, 0.9444, 0.5854, 0.9444, 0.5374, 0.9444, 0.4922, 0.9444, 0.4434, 0.9444, 0.3916, 0.9444, 0.3445, 0.9444, 0.3078, 0.9444, 0.2746, 0.9444, 0.6362, 0.9444, 0.6362, 0.9444, 0.6766, 0.9444, 0.494, 0.9444, 0.5374, 0.9444, 0.494, 0.9444, 0.6723, 0.9444, 0.7076, 0.9444, 0.6723, 0.9444, 0.346, 0.9444, 0.3916, 0.9444, 0.346, 0.9444, 0.5401, 0.9444, 0.5854, 0.9444, 0.5401, 0.9444, 0.2357, 0.9444, 0.2746, 0.9444, 0.2357, 0.9444, 0.4477, 0.9444, 0.4477, 0.9444, 0.4922, 0.9444, 0.3966, 0.9444, 0.4434, 0.9444, 0.3966, 0.9444, 0.5896, 0.9444, 0.6347, 0.9444, 0.5896, 0.9444, 0.2708, 0.9444, 0.3078, 0.9444, 0.2708, 0.9444, 0.7014, 0.9444, 0.7014, 0.9444, 0.2386, 0.9444])
me_cylinder.materials.append(mat_material_001)
me_cylinder.use_remesh_fix_poles = True
me_cylinder.use_remesh_preserve_attributes = False
me_cylinder.update()
me_cylinder_002 = bpy.data.meshes.new('Cylinder.002')
me_cylinder_002.from_pydata([(4.052, 6.03, 3.267), (4.033, 3.414, 3.261), (3.937, 6.03, 3.27), (3.873, 3.441, 3.265), (3.886, 6.039, 3.277), (3.803, 3.462, 3.275), (3.93, 6.05, 3.283), (3.863, 3.464, 3.284), (4.043, 6.059, 3.286), (4.019, 3.447, 3.288), (4.158, 6.058, 3.284), (4.179, 3.42, 3.284), (4.209, 6.05, 3.277), (4.249, 3.399, 3.275), (4.165, 6.038, 3.27), (4.188, 3.397, 3.266), (3.045, 1.054, 3.263), (2.925, 1.164, 3.267), (2.869, 1.214, 3.276), (2.908, 1.173, 3.286), (3.021, 1.066, 3.29), (3.141, 0.9551, 3.286), (3.197, 0.9058, 3.277), (3.157, 0.9467, 3.267), (0.7318, -0.02051, 3.254), (0.7021, 0.1374, 3.258), (0.678, 0.2036, 3.267), (0.6737, 0.1393, 3.277), (0.6916, -0.01791, 3.281), (0.7214, -0.1758, 3.277), (0.7454, -0.242, 3.267), (0.7498, -0.1777, 3.258), (-1.859, 0.07105, 3.242), (-1.838, 0.2284, 3.246), (-1.841, 0.2942, 3.256), (-1.866, 0.2299, 3.265), (-1.899, 0.07318, 3.269), (-1.92, -0.08417, 3.264), (-1.917, -0.15, 3.255), (-1.892, -0.08568, 3.246), (-4.388, 0.7682, 3.235), (-4.334, 0.9162, 3.24), (-4.314, 0.9754, 3.249), (-4.34, 0.911, 3.258), (-4.398, 0.7608, 3.262), (-4.452, 0.6128, 3.258), (-4.472, 0.5536, 3.248), (-4.446, 0.618, 3.239), (-6.532, 2.216, 3.245), (-6.408, 2.316, 3.249), (-6.355, 2.354, 3.259), (-6.404, 2.308, 3.268), (-6.526, 2.206, 3.272), (-6.65, 2.106, 3.268), (-6.704, 2.068, 3.258), (-6.655, 2.114, 3.249), (-7.652, 4.552, 3.252), (-7.497, 4.589, 3.256), (-7.432, 4.604, 3.265), (-7.496, 4.589, 3.275), (-7.651, 4.551, 3.279), (-7.806, 4.514, 3.275), (-7.87, 4.499, 3.266), (-7.807, 4.515, 3.256), (-7.77, 7.149, 3.257), (-7.613, 7.125, 3.26), (-7.547, 7.116, 3.27), (-7.612, 7.127, 3.279), (-7.77, 7.151, 3.283), (-7.927, 7.174, 3.28), (-7.993, 7.184, 3.27), (-7.928, 7.173, 3.261), (-6.775, 9.537, 3.26), (-6.653, 9.435, 3.263), (-6.603, 9.391, 3.273), (-6.654, 9.432, 3.282), (-6.777, 9.534, 3.287), (-6.899, 9.636, 3.283), (-6.949, 9.68, 3.274), (-6.898, 9.639, 3.264), (-4.506, 10.77, 3.267), (-4.478, 10.61, 3.27), (-4.481, 10.54, 3.279), (-4.515, 10.59, 3.289), (-4.558, 10.74, 3.293), (-4.586, 10.9, 3.29), (-4.582, 10.98, 3.281), (-4.549, 10.92, 3.271), (-1.935, 11.05, 3.29), (-1.946, 10.89, 3.293), (-1.972, 10.81, 3.302), (-1.999, 10.87, 3.312), (-2.011, 11.03, 3.317), (-2.0, 11.19, 3.314), (-1.973, 11.26, 3.305), (-1.946, 11.21, 3.295), (0.6004, 10.65, 3.31), (0.539, 10.5, 3.312), (0.4964, 10.43, 3.321), (0.4975, 10.48, 3.331), (0.5417, 10.62, 3.336), (0.603, 10.78, 3.333), (0.6456, 10.85, 3.325), (0.6445, 10.8, 3.315), (2.702, 9.195, 3.309), (2.577, 9.086, 3.311), (2.518, 9.024, 3.32), (2.561, 9.046, 3.33), (2.679, 9.139, 3.335), (2.805, 9.248, 3.332), (2.863, 9.309, 3.324), (2.821, 9.287, 3.314), (3.807, 6.913, 3.282), (3.655, 6.853, 3.286), (3.592, 6.798, 3.294), (3.655, 6.78, 3.304), (3.807, 6.811, 3.308), (3.96, 6.871, 3.305), (4.023, 6.926, 3.296), (3.96, 6.943, 3.287), (7.756, 4.192, 3.199), (7.545, 4.044, 3.202), (7.48, 3.877, 3.214), (7.599, 3.788, 3.226), (7.832, 3.829, 3.233), (8.043, 3.977, 3.23), (8.109, 4.144, 3.219), (7.99, 4.233, 3.206), (9.495, 2.1, 3.037), (9.325, 1.899, 3.036), (9.318, 1.657, 3.042), (9.478, 1.517, 3.051), (9.711, 1.559, 3.057), (9.881, 1.761, 3.058), (9.888, 2.002, 3.052), (9.728, 2.143, 3.044), (11.2, 1.271, 2.833), (11.04, 1.06, 2.83), (11.07, 0.8009, 2.832), (11.26, 0.6455, 2.838), (11.5, 0.6847, 2.843), (11.65, 0.8956, 2.846), (11.62, 1.155, 2.844), (11.44, 1.31, 2.839), (12.58, 1.106, 2.613), (12.43, 0.8945, 2.61), (12.47, 0.6338, 2.61), (12.67, 0.4764, 2.613), (12.92, 0.5147, 2.618), (13.07, 0.7261, 2.621), (13.03, 0.9869, 2.621), (12.83, 1.144, 2.617), (13.61, 1.244, 2.385), (13.46, 1.032, 2.382), (13.5, 0.7719, 2.382), (13.71, 0.6153, 2.384), (13.97, 0.6543, 2.387), (14.12, 0.8659, 2.39), (14.07, 1.126, 2.39), (13.87, 1.283, 2.389), (14.34, 1.489, 2.154), (14.19, 1.277, 2.151), (14.23, 1.017, 2.15), (14.44, 0.8613, 2.151), (14.7, 0.9014, 2.153), (14.85, 1.114, 2.156), (14.81, 1.373, 2.157), (14.6, 1.529, 2.156), (14.76, 1.765, 1.92), (14.61, 1.553, 1.918), (14.65, 1.293, 1.916), (14.86, 1.139, 1.916), (15.12, 1.18, 1.918), (15.27, 1.392, 1.92), (15.23, 1.652, 1.921), (15.02, 1.806, 1.921), (15.02, 2.087, 1.685), (14.87, 1.874, 1.683), (14.91, 1.615, 1.681), (15.13, 1.461, 1.681), (15.38, 1.503, 1.682), (15.54, 1.716, 1.684), (15.49, 1.975, 1.685), (15.28, 2.129, 1.686), (15.19, 2.47, 1.45), (15.04, 2.258, 1.449), (15.08, 1.999, 1.447), (15.3, 1.846, 1.446), (15.56, 1.888, 1.446), (15.71, 2.101, 1.448), (15.67, 2.359, 1.45), (15.45, 2.513, 1.451), (15.29, 2.9, 1.216), (15.14, 2.687, 1.214), (15.18, 2.428, 1.212), (15.4, 2.276, 1.211), (15.66, 2.318, 1.211), (15.81, 2.531, 1.213), (15.77, 2.79, 1.215), (15.55, 2.942, 1.216), (15.33, 3.362, 0.9817), (15.18, 3.149, 0.98), (15.22, 2.891, 0.9777), (15.44, 2.739, 0.9761), (15.7, 2.782, 0.9763), (15.85, 2.995, 0.9781), (15.81, 3.253, 0.9804), (15.59, 3.405, 0.9819), (15.32, 3.848, 0.7477), (15.17, 3.635, 0.746), (15.21, 3.377, 0.7436), (15.42, 3.225, 0.7419), (15.68, 3.269, 0.7419), (15.84, 3.482, 0.7436), (15.79, 3.74, 0.746), (15.58, 3.892, 0.7477), (15.26, 4.35, 0.5138), (15.11, 4.137, 0.5122), (15.15, 3.879, 0.5097), (15.36, 3.728, 0.5078), (15.62, 3.772, 0.5076), (15.78, 3.985, 0.5093), (15.73, 4.242, 0.5118), (15.52, 4.394, 0.5137), (15.16, 4.862, 0.2801), (15.01, 4.648, 0.2785), (15.05, 4.391, 0.2759), (15.27, 4.24, 0.2739), (15.53, 4.284, 0.2736), (15.68, 4.497, 0.2752), (15.63, 4.755, 0.2778), (15.42, 4.906, 0.2798), (15.03, 5.377, 0.04642), (14.87, 5.164, 0.04489), (14.92, 4.906, 0.04232), (15.13, 4.755, 0.04021), (15.39, 4.8, 0.0398), (15.54, 5.013, 0.04132), (15.5, 5.271, 0.0439), (15.29, 5.422, 0.04601), (14.86, 5.892, -0.1872), (14.71, 5.678, -0.1886), (14.75, 5.421, -0.1912), (14.96, 5.27, -0.1934), (15.22, 5.315, -0.1939), (15.38, 5.528, -0.1925), (15.33, 5.786, -0.1899), (15.12, 5.936, -0.1877), (14.66, 6.4, -0.4207), (14.51, 6.186, -0.4221), (14.55, 5.928, -0.4247), (14.77, 5.778, -0.4269), (15.03, 5.823, -0.4276), (15.18, 6.036, -0.4262), (15.13, 6.294, -0.4236), (14.92, 6.444, -0.4214), (14.44, 6.896, -0.6543), (14.28, 6.682, -0.6556), (14.33, 6.425, -0.6581), (14.54, 6.274, -0.6604), (14.8, 6.319, -0.6612), (14.95, 6.533, -0.6599), (14.91, 6.791, -0.6574), (14.69, 6.941, -0.6551), (14.19, 7.378, -0.8879), (14.03, 7.164, -0.8891), (14.08, 6.906, -0.8916), (14.29, 6.756, -0.8939), (14.55, 6.801, -0.8948), (14.7, 7.015, -0.8936), (14.66, 7.273, -0.8911), (14.45, 7.423, -0.8888), (13.92, 7.841, -1.122), (13.76, 7.626, -1.123), (13.81, 7.368, -1.125), (14.02, 7.218, -1.127), (14.28, 7.263, -1.128), (14.43, 7.478, -1.127), (14.39, 7.736, -1.125), (14.18, 7.886, -1.123), (13.62, 8.279, -1.356), (13.47, 8.065, -1.356), (13.52, 7.806, -1.359), (13.73, 7.656, -1.361), (13.99, 7.702, -1.362), (14.14, 7.916, -1.361), (14.1, 8.175, -1.359), (13.88, 8.325, -1.357), (13.31, 8.69, -1.59), (13.16, 8.475, -1.59), (13.2, 8.216, -1.592), (13.42, 8.066, -1.595), (13.68, 8.112, -1.596), (13.83, 8.327, -1.595), (13.79, 8.585, -1.593), (13.57, 8.735, -1.591), (12.98, 9.066, -1.824), (12.83, 8.851, -1.824), (12.87, 8.593, -1.826), (13.09, 8.442, -1.829), (13.35, 8.488, -1.83), (13.5, 8.704, -1.829), (13.46, 8.962, -1.827), (13.24, 9.112, -1.825), (12.63, 9.402, -2.058), (12.48, 9.186, -2.058), (12.53, 8.928, -2.06), (12.74, 8.777, -2.063), (13.0, 8.823, -2.064), (13.15, 9.039, -2.064), (13.11, 9.297, -2.062), (12.89, 9.448, -2.059), (12.27, 9.685, -2.293), (12.12, 9.469, -2.293), (12.16, 9.21, -2.295), (12.37, 9.06, -2.297), (12.63, 9.106, -2.298), (12.78, 9.321, -2.298), (12.74, 9.58, -2.296), (12.52, 9.731, -2.294), (11.88, 9.912, -2.528), (11.73, 9.696, -2.528), (11.78, 9.437, -2.529), (11.99, 9.286, -2.531), (12.25, 9.332, -2.533), (12.4, 9.548, -2.533), (12.36, 9.807, -2.531), (12.14, 9.958, -2.529), (11.48, 10.07, -2.763), (11.33, 9.856, -2.762), (11.38, 9.597, -2.764), (11.59, 9.446, -2.766), (11.85, 9.493, -2.767), (12.0, 9.709, -2.768), (11.96, 9.968, -2.766), (11.74, 10.12, -2.764), (11.07, 10.16, -2.998), (10.92, 9.939, -2.997), (10.97, 9.68, -2.998), (11.18, 9.529, -3.0), (11.44, 9.575, -3.002), (11.59, 9.792, -3.003), (11.54, 10.05, -3.002), (11.33, 10.2, -3.0), (10.64, 10.15, -3.234), (10.49, 9.929, -3.233), (10.54, 9.67, -3.233), (10.75, 9.519, -3.235), (11.01, 9.565, -3.237), (11.16, 9.782, -3.238), (11.11, 10.04, -3.237), (10.9, 10.19, -3.235), (10.2, 10.02, -3.469), (10.05, 9.807, -3.468), (10.1, 9.548, -3.468), (10.31, 9.398, -3.469), (10.57, 9.444, -3.471), (10.72, 9.66, -3.473), (10.67, 9.919, -3.473), (10.45, 10.07, -3.471), (9.74, 9.765, -3.705), (9.592, 9.55, -3.703), (9.641, 9.292, -3.702), (9.857, 9.141, -3.703), (10.11, 9.187, -3.706), (10.26, 9.403, -3.707), (10.21, 9.661, -3.708), (9.997, 9.812, -3.707), (9.27, 9.341, -3.94), (9.124, 9.127, -3.937), (9.174, 8.869, -3.936), (9.391, 8.72, -3.937), (9.648, 8.766, -3.939), (9.794, 8.98, -3.942), (9.744, 9.237, -3.943), (9.527, 9.386, -3.942), (8.788, 8.697, -4.173), (8.644, 8.485, -4.17), (8.696, 8.23, -4.168), (8.914, 8.082, -4.168), (9.17, 8.127, -4.171), (9.315, 8.339, -4.174), (9.263, 8.594, -4.176), (9.045, 8.742, -4.176), (8.298, 7.75, -4.404), (8.156, 7.543, -4.4), (8.21, 7.293, -4.396), (8.43, 7.148, -4.396), (8.686, 7.192, -4.399), (8.828, 7.399, -4.403), (8.773, 7.649, -4.407), (8.554, 7.794, -4.407), (7.805, 6.444, -4.63), (7.666, 6.245, -4.624), (7.724, 6.005, -4.619), (7.946, 5.866, -4.618), (8.201, 5.907, -4.621), (8.34, 6.107, -4.627), (8.281, 6.346, -4.632), (8.06, 6.486, -4.633), (7.322, 4.627, -4.844), (7.187, 4.444, -4.837), (7.25, 4.224, -4.829), (7.475, 4.095, -4.827), (7.729, 4.133, -4.83), (7.863, 4.316, -4.838), (7.8, 4.536, -4.845), (7.576, 4.665, -4.848), (6.874, 2.148, -5.036), (6.745, 1.996, -5.026), (6.815, 1.812, -5.016), (7.043, 1.704, -5.012), (7.295, 1.735, -5.016), (7.425, 1.887, -5.026), (7.355, 2.071, -5.036), (7.127, 2.179, -5.041), (6.516, -1.108, -5.184), (6.392, -1.21, -5.172), (6.468, -1.334, -5.159), (6.7, -1.408, -5.153), (6.951, -1.389, -5.158), (7.075, -1.287, -5.171), (6.999, -1.162, -5.183), (6.767, -1.088, -5.189), (6.29, -4.923, -5.272), (6.17, -4.966, -5.258), (6.251, -5.019, -5.244), (6.485, -5.052, -5.237), (6.736, -5.045, -5.242), (6.856, -5.002, -5.256), (6.775, -4.949, -5.27), (6.541, -4.916, -5.277), (6.209, -8.966, -5.298), (6.089, -8.957, -5.284), (6.171, -8.949, -5.269), (6.406, -8.946, -5.263), (6.657, -8.95, -5.268), (6.776, -8.959, -5.282), (6.694, -8.967, -5.296), (6.459, -8.97, -5.303)], [], [(0, 1, 3, 2), (2, 3, 5, 4), (4, 5, 7, 6), (6, 7, 9, 8), (8, 9, 11, 10), (10, 11, 13, 12), (3, 1, 15, 13, 11, 9, 7, 5), (12, 13, 15, 14), (14, 15, 1, 0), (0, 2, 4, 6, 8, 10, 12, 14), (1, 16, 17, 3), (3, 17, 18, 5), (5, 18, 19, 7), (7, 19, 20, 9), (9, 20, 21, 11), (11, 21, 22, 13), (17, 16, 23, 22, 21, 20, 19, 18), (13, 22, 23, 15), (15, 23, 16, 1), (16, 24, 25, 17), (17, 25, 26, 18), (18, 26, 27, 19), (19, 27, 28, 20), (20, 28, 29, 21), (21, 29, 30, 22), (25, 24, 31, 30, 29, 28, 27, 26), (22, 30, 31, 23), (23, 31, 24, 16), (24, 32, 33, 25), (25, 33, 34, 26), (26, 34, 35, 27), (27, 35, 36, 28), (28, 36, 37, 29), (29, 37, 38, 30), (33, 32, 39, 38, 37, 36, 35, 34), (30, 38, 39, 31), (31, 39, 32, 24), (32, 40, 41, 33), (33, 41, 42, 34), (34, 42, 43, 35), (35, 43, 44, 36), (36, 44, 45, 37), (37, 45, 46, 38), (41, 40, 47, 46, 45, 44, 43, 42), (38, 46, 47, 39), (39, 47, 40, 32), (40, 48, 49, 41), (41, 49, 50, 42), (42, 50, 51, 43), (43, 51, 52, 44), (44, 52, 53, 45), (45, 53, 54, 46), (49, 48, 55, 54, 53, 52, 51, 50), (46, 54, 55, 47), (47, 55, 48, 40), (48, 56, 57, 49), (49, 57, 58, 50), (50, 58, 59, 51), (51, 59, 60, 52), (52, 60, 61, 53), (53, 61, 62, 54), (57, 56, 63, 62, 61, 60, 59, 58), (54, 62, 63, 55), (55, 63, 56, 48), (56, 64, 65, 57), (57, 65, 66, 58), (58, 66, 67, 59), (59, 67, 68, 60), (60, 68, 69, 61), (61, 69, 70, 62), (65, 64, 71, 70, 69, 68, 67, 66), (62, 70, 71, 63), (63, 71, 64, 56), (64, 72, 73, 65), (65, 73, 74, 66), (66, 74, 75, 67), (67, 75, 76, 68), (68, 76, 77, 69), (69, 77, 78, 70), (73, 72, 79, 78, 77, 76, 75, 74), (70, 78, 79, 71), (71, 79, 72, 64), (72, 80, 81, 73), (73, 81, 82, 74), (74, 82, 83, 75), (75, 83, 84, 76), (76, 84, 85, 77), (77, 85, 86, 78), (81, 80, 87, 86, 85, 84, 83, 82), (78, 86, 87, 79), (79, 87, 80, 72), (80, 88, 89, 81), (81, 89, 90, 82), (82, 90, 91, 83), (83, 91, 92, 84), (84, 92, 93, 85), (85, 93, 94, 86), (89, 88, 95, 94, 93, 92, 91, 90), (86, 94, 95, 87), (87, 95, 88, 80), (88, 96, 97, 89), (89, 97, 98, 90), (90, 98, 99, 91), (91, 99, 100, 92), (92, 100, 101, 93), (93, 101, 102, 94), (97, 96, 103, 102, 101, 100, 99, 98), (94, 102, 103, 95), (95, 103, 96, 88), (96, 104, 105, 97), (97, 105, 106, 98), (98, 106, 107, 99), (99, 107, 108, 100), (100, 108, 109, 101), (101, 109, 110, 102), (105, 104, 111, 110, 109, 108, 107, 106), (102, 110, 111, 103), (103, 111, 104, 96), (104, 112, 113, 105), (105, 113, 114, 106), (106, 114, 115, 107), (107, 115, 116, 108), (108, 116, 117, 109), (109, 117, 118, 110), (113, 112, 119, 118, 117, 116, 115, 114), (110, 118, 119, 111), (111, 119, 112, 104), (112, 120, 121, 113), (113, 121, 122, 114), (114, 122, 123, 115), (115, 123, 124, 116), (116, 124, 125, 117), (117, 125, 126, 118), (121, 120, 127, 126, 125, 124, 123, 122), (118, 126, 127, 119), (119, 127, 120, 112), (120, 128, 129, 121), (121, 129, 130, 122), (122, 130, 131, 123), (123, 131, 132, 124), (124, 132, 133, 125), (125, 133, 134, 126), (129, 128, 135, 134, 133, 132, 131, 130), (126, 134, 135, 127), (127, 135, 128, 120), (128, 136, 137, 129), (129, 137, 138, 130), (130, 138, 139, 131), (131, 139, 140, 132), (132, 140, 141, 133), (133, 141, 142, 134), (137, 136, 143, 142, 141, 140, 139, 138), (134, 142, 143, 135), (135, 143, 136, 128), (136, 144, 145, 137), (137, 145, 146, 138), (138, 146, 147, 139), (139, 147, 148, 140), (140, 148, 149, 141), (141, 149, 150, 142), (145, 144, 151, 150, 149, 148, 147, 146), (142, 150, 151, 143), (143, 151, 144, 136), (144, 152, 153, 145), (145, 153, 154, 146), (146, 154, 155, 147), (147, 155, 156, 148), (148, 156, 157, 149), (149, 157, 158, 150), (153, 152, 159, 158, 157, 156, 155, 154), (150, 158, 159, 151), (151, 159, 152, 144), (152, 160, 161, 153), (153, 161, 162, 154), (154, 162, 163, 155), (155, 163, 164, 156), (156, 164, 165, 157), (157, 165, 166, 158), (161, 160, 167, 166, 165, 164, 163, 162), (158, 166, 167, 159), (159, 167, 160, 152), (160, 168, 169, 161), (161, 169, 170, 162), (162, 170, 171, 163), (163, 171, 172, 164), (164, 172, 173, 165), (165, 173, 174, 166), (169, 168, 175, 174, 173, 172, 171, 170), (166, 174, 175, 167), (167, 175, 168, 160), (168, 176, 177, 169), (169, 177, 178, 170), (170, 178, 179, 171), (171, 179, 180, 172), (172, 180, 181, 173), (173, 181, 182, 174), (177, 176, 183, 182, 181, 180, 179, 178), (174, 182, 183, 175), (175, 183, 176, 168), (176, 184, 185, 177), (177, 185, 186, 178), (178, 186, 187, 179), (179, 187, 188, 180), (180, 188, 189, 181), (181, 189, 190, 182), (185, 184, 191, 190, 189, 188, 187, 186), (182, 190, 191, 183), (183, 191, 184, 176), (184, 192, 193, 185), (185, 193, 194, 186), (186, 194, 195, 187), (187, 195, 196, 188), (188, 196, 197, 189), (189, 197, 198, 190), (193, 192, 199, 198, 197, 196, 195, 194), (190, 198, 199, 191), (191, 199, 192, 184), (192, 200, 201, 193), (193, 201, 202, 194), (194, 202, 203, 195), (195, 203, 204, 196), (196, 204, 205, 197), (197, 205, 206, 198), (201, 200, 207, 206, 205, 204, 203, 202), (198, 206, 207, 199), (199, 207, 200, 192), (200, 208, 209, 201), (201, 209, 210, 202), (202, 210, 211, 203), (203, 211, 212, 204), (204, 212, 213, 205), (205, 213, 214, 206), (209, 208, 215, 214, 213, 212, 211, 210), (206, 214, 215, 207), (207, 215, 208, 200), (208, 216, 217, 209), (209, 217, 218, 210), (210, 218, 219, 211), (211, 219, 220, 212), (212, 220, 221, 213), (213, 221, 222, 214), (217, 216, 223, 222, 221, 220, 219, 218), (214, 222, 223, 215), (215, 223, 216, 208), (216, 224, 225, 217), (217, 225, 226, 218), (218, 226, 227, 219), (219, 227, 228, 220), (220, 228, 229, 221), (221, 229, 230, 222), (225, 224, 231, 230, 229, 228, 227, 226), (222, 230, 231, 223), (223, 231, 224, 216), (224, 232, 233, 225), (225, 233, 234, 226), (226, 234, 235, 227), (227, 235, 236, 228), (228, 236, 237, 229), (229, 237, 238, 230), (233, 232, 239, 238, 237, 236, 235, 234), (230, 238, 239, 231), (231, 239, 232, 224), (232, 240, 241, 233), (233, 241, 242, 234), (234, 242, 243, 235), (235, 243, 244, 236), (236, 244, 245, 237), (237, 245, 246, 238), (241, 240, 247, 246, 245, 244, 243, 242), (238, 246, 247, 239), (239, 247, 240, 232), (240, 248, 249, 241), (241, 249, 250, 242), (242, 250, 251, 243), (243, 251, 252, 244), (244, 252, 253, 245), (245, 253, 254, 246), (249, 248, 255, 254, 253, 252, 251, 250), (246, 254, 255, 247), (247, 255, 248, 240), (248, 256, 257, 249), (249, 257, 258, 250), (250, 258, 259, 251), (251, 259, 260, 252), (252, 260, 261, 253), (253, 261, 262, 254), (257, 256, 263, 262, 261, 260, 259, 258), (254, 262, 263, 255), (255, 263, 256, 248), (256, 264, 265, 257), (257, 265, 266, 258), (258, 266, 267, 259), (259, 267, 268, 260), (260, 268, 269, 261), (261, 269, 270, 262), (265, 264, 271, 270, 269, 268, 267, 266), (262, 270, 271, 263), (263, 271, 264, 256), (264, 272, 273, 265), (265, 273, 274, 266), (266, 274, 275, 267), (267, 275, 276, 268), (268, 276, 277, 269), (269, 277, 278, 270), (273, 272, 279, 278, 277, 276, 275, 274), (270, 278, 279, 271), (271, 279, 272, 264), (272, 280, 281, 273), (273, 281, 282, 274), (274, 282, 283, 275), (275, 283, 284, 276), (276, 284, 285, 277), (277, 285, 286, 278), (281, 280, 287, 286, 285, 284, 283, 282), (278, 286, 287, 279), (279, 287, 280, 272), (280, 288, 289, 281), (281, 289, 290, 282), (282, 290, 291, 283), (283, 291, 292, 284), (284, 292, 293, 285), (285, 293, 294, 286), (289, 288, 295, 294, 293, 292, 291, 290), (286, 294, 295, 287), (287, 295, 288, 280), (288, 296, 297, 289), (289, 297, 298, 290), (290, 298, 299, 291), (291, 299, 300, 292), (292, 300, 301, 293), (293, 301, 302, 294), (297, 296, 303, 302, 301, 300, 299, 298), (294, 302, 303, 295), (295, 303, 296, 288), (296, 304, 305, 297), (297, 305, 306, 298), (298, 306, 307, 299), (299, 307, 308, 300), (300, 308, 309, 301), (301, 309, 310, 302), (305, 304, 311, 310, 309, 308, 307, 306), (302, 310, 311, 303), (303, 311, 304, 296), (304, 312, 313, 305), (305, 313, 314, 306), (306, 314, 315, 307), (307, 315, 316, 308), (308, 316, 317, 309), (309, 317, 318, 310), (313, 312, 319, 318, 317, 316, 315, 314), (310, 318, 319, 311), (311, 319, 312, 304), (312, 320, 321, 313), (313, 321, 322, 314), (314, 322, 323, 315), (315, 323, 324, 316), (316, 324, 325, 317), (317, 325, 326, 318), (321, 320, 327, 326, 325, 324, 323, 322), (318, 326, 327, 319), (319, 327, 320, 312), (320, 328, 329, 321), (321, 329, 330, 322), (322, 330, 331, 323), (323, 331, 332, 324), (324, 332, 333, 325), (325, 333, 334, 326), (329, 328, 335, 334, 333, 332, 331, 330), (326, 334, 335, 327), (327, 335, 328, 320), (328, 336, 337, 329), (329, 337, 338, 330), (330, 338, 339, 331), (331, 339, 340, 332), (332, 340, 341, 333), (333, 341, 342, 334), (337, 336, 343, 342, 341, 340, 339, 338), (334, 342, 343, 335), (335, 343, 336, 328), (336, 344, 345, 337), (337, 345, 346, 338), (338, 346, 347, 339), (339, 347, 348, 340), (340, 348, 349, 341), (341, 349, 350, 342), (345, 344, 351, 350, 349, 348, 347, 346), (342, 350, 351, 343), (343, 351, 344, 336), (344, 352, 353, 345), (345, 353, 354, 346), (346, 354, 355, 347), (347, 355, 356, 348), (348, 356, 357, 349), (349, 357, 358, 350), (353, 352, 359, 358, 357, 356, 355, 354), (350, 358, 359, 351), (351, 359, 352, 344), (352, 360, 361, 353), (353, 361, 362, 354), (354, 362, 363, 355), (355, 363, 364, 356), (356, 364, 365, 357), (357, 365, 366, 358), (361, 360, 367, 366, 365, 364, 363, 362), (358, 366, 367, 359), (359, 367, 360, 352), (360, 368, 369, 361), (361, 369, 370, 362), (362, 370, 371, 363), (363, 371, 372, 364), (364, 372, 373, 365), (365, 373, 374, 366), (369, 368, 375, 374, 373, 372, 371, 370), (366, 374, 375, 367), (367, 375, 368, 360), (368, 376, 377, 369), (369, 377, 378, 370), (370, 378, 379, 371), (371, 379, 380, 372), (372, 380, 381, 373), (373, 381, 382, 374), (377, 376, 383, 382, 381, 380, 379, 378), (374, 382, 383, 375), (375, 383, 376, 368), (376, 384, 385, 377), (377, 385, 386, 378), (378, 386, 387, 379), (379, 387, 388, 380), (380, 388, 389, 381), (381, 389, 390, 382), (385, 384, 391, 390, 389, 388, 387, 386), (382, 390, 391, 383), (383, 391, 384, 376), (384, 392, 393, 385), (385, 393, 394, 386), (386, 394, 395, 387), (387, 395, 396, 388), (388, 396, 397, 389), (389, 397, 398, 390), (393, 392, 399, 398, 397, 396, 395, 394), (390, 398, 399, 391), (391, 399, 392, 384), (392, 400, 401, 393), (393, 401, 402, 394), (394, 402, 403, 395), (395, 403, 404, 396), (396, 404, 405, 397), (397, 405, 406, 398), (401, 400, 407, 406, 405, 404, 403, 402), (398, 406, 407, 399), (399, 407, 400, 392), (400, 408, 409, 401), (401, 409, 410, 402), (402, 410, 411, 403), (403, 411, 412, 404), (404, 412, 413, 405), (405, 413, 414, 406), (409, 408, 415, 414, 413, 412, 411, 410), (406, 414, 415, 407), (407, 415, 408, 400), (408, 416, 417, 409), (409, 417, 418, 410), (410, 418, 419, 411), (411, 419, 420, 412), (412, 420, 421, 413), (413, 421, 422, 414), (417, 416, 423, 422, 421, 420, 419, 418), (414, 422, 423, 415), (415, 423, 416, 408), (416, 424, 425, 417), (417, 425, 426, 418), (418, 426, 427, 419), (419, 427, 428, 420), (420, 428, 429, 421), (421, 429, 430, 422), (425, 424, 431, 430, 429, 428, 427, 426), (422, 430, 431, 423), (423, 431, 424, 416), (424, 432, 433, 425), (425, 433, 434, 426), (426, 434, 435, 427), (427, 435, 436, 428), (428, 436, 437, 429), (429, 437, 438, 430), (433, 432, 439, 438, 437, 436, 435, 434), (430, 438, 439, 431), (431, 439, 432, 424)])
_uv = me_cylinder_002.uv_layers.new(name='UVMap')
_uv.uv.foreach_set('vector', [1.0, 0.5, 1.0, 1.0, 0.875, 1.0, 0.875, 0.5, 0.875, 0.5, 0.875, 1.0, 0.75, 1.0, 0.75, 0.5, 0.75, 0.5, 0.75, 1.0, 0.625, 1.0, 0.625, 0.5, 0.625, 0.5, 0.625, 1.0, 0.5, 1.0, 0.5, 0.5, 0.5, 0.5, 0.5, 1.0, 0.375, 1.0, 0.375, 0.5, 0.375, 0.5, 0.375, 1.0, 0.25, 1.0, 0.25, 0.5, 0.4197, 0.4197, 0.25, 0.49, 0.08029, 0.4197, 0.01, 0.25, 0.08029, 0.08029, 0.25, 0.01, 0.4197, 0.08029, 0.49, 0.25, 0.25, 0.5, 0.25, 1.0, 0.125, 1.0, 0.125, 0.5, 0.125, 0.5, 0.125, 1.0, 0.0, 1.0, 0.0, 0.5, 0.75, 0.49, 0.9197, 0.4197, 0.99, 0.25, 0.9197, 0.08029, 0.75, 0.01, 0.5803, 0.08029, 0.51, 0.25, 0.5803, 0.4197, 1.0, 0.5, 1.0, 1.0, 0.875, 1.0, 0.875, 0.5, 0.875, 0.5, 0.875, 1.0, 0.75, 1.0, 0.75, 0.5, 0.75, 0.5, 0.75, 1.0, 0.625, 1.0, 0.625, 0.5, 0.625, 0.5, 0.625, 1.0, 0.5, 1.0, 0.5, 0.5, 0.5, 0.5, 0.5, 1.0, 0.375, 1.0, 0.375, 0.5, 0.375, 0.5, 0.375, 1.0, 0.25, 1.0, 0.25, 0.5, 0.4197, 0.4197, 0.25, 0.49, 0.08029, 0.4197, 0.01, 0.25, 0.08029, 0.08029, 0.25, 0.01, 0.4197, 0.08029, 0.49, 0.25, 0.25, 0.5, 0.25, 1.0, 0.125, 1.0, 0.125, 0.5, 0.125, 0.5, 0.125, 1.0, 0.0, 1.0, 0.0, 0.5, 1.0, 0.5, 1.0, 1.0, 0.875, 1.0, 0.875, 0.5, 0.875, 0.5, 0.875, 1.0, 0.75, 1.0, 0.75, 0.5, 0.75, 0.5, 0.75, 1.0, 0.625, 1.0, 0.625, 0.5, 0.625, 0.5, 0.625, 1.0, 0.5, 1.0, 0.5, 0.5, 0.5, 0.5, 0.5, 1.0, 0.375, 1.0, 0.375, 0.5, 0.375, 0.5, 0.375, 1.0, 0.25, 1.0, 0.25, 0.5, 0.4197, 0.4197, 0.25, 0.49, 0.08029, 0.4197, 0.01, 0.25, 0.08029, 0.08029, 0.25, 0.01, 0.4197, 0.08029, 0.49, 0.25, 0.25, 0.5, 0.25, 1.0, 0.125, 1.0, 0.125, 0.5, 0.125, 0.5, 0.125, 1.0, 0.0, 1.0, 0.0, 0.5, 1.0, 0.5, 1.0, 1.0, 0.875, 1.0, 0.875, 0.5, 0.875, 0.5, 0.875, 1.0, 0.75, 1.0, 0.75, 0.5, 0.75, 0.5, 0.75, 1.0, 0.625, 1.0, 0.625, 0.5, 0.625, 0.5, 0.625, 1.0, 0.5, 1.0, 0.5, 0.5, 0.5, 0.5, 0.5, 1.0, 0.375, 1.0, 0.375, 0.5, 0.375, 0.5, 0.375, 1.0, 0.25, 1.0, 0.25, 0.5, 0.4197, 0.4197, 0.25, 0.49, 0.08029, 0.4197, 0.01, 0.25, 0.08029, 0.08029, 0.25, 0.01, 0.4197, 0.08029, 0.49, 0.25, 0.25, 0.5, 0.25, 1.0, 0.125, 1.0, 0.125, 0.5, 0.125, 0.5, 0.125, 1.0, 0.0, 1.0, 0.0, 0.5, 1.0, 0.5, 1.0, 1.0, 0.875, 1.0, 0.875, 0.5, 0.875, 0.5, 0.875, 1.0, 0.75, 1.0, 0.75, 0.5, 0.75, 0.5, 0.75, 1.0, 0.625, 1.0, 0.625, 0.5, 0.625, 0.5, 0.625, 1.0, 0.5, 1.0, 0.5, 0.5, 0.5, 0.5, 0.5, 1.0, 0.375, 1.0, 0.375, 0.5, 0.375, 0.5, 0.375, 1.0, 0.25, 1.0, 0.25, 0.5, 0.4197, 0.4197, 0.25, 0.49, 0.08029, 0.4197, 0.01, 0.25, 0.08029, 0.08029, 0.25, 0.01, 0.4197, 0.08029, 0.49, 0.25, 0.25, 0.5, 0.25, 1.0, 0.125, 1.0, 0.125, 0.5, 0.125, 0.5, 0.125, 1.0, 0.0, 1.0, 0.0, 0.5, 1.0, 0.5, 1.0, 1.0, 0.875, 1.0, 0.875, 0.5, 0.875, 0.5, 0.875, 1.0, 0.75, 1.0, 0.75, 0.5, 0.75, 0.5, 0.75, 1.0, 0.625, 1.0, 0.625, 0.5, 0.625, 0.5, 0.625, 1.0, 0.5, 1.0, 0.5, 0.5, 0.5, 0.5, 0.5, 1.0, 0.375, 1.0, 0.375, 0.5, 0.375, 0.5, 0.375, 1.0, 0.25, 1.0, 0.25, 0.5, 0.4197, 0.4197, 0.25, 0.49, 0.08029, 0.4197, 0.01, 0.25, 0.08029, 0.08029, 0.25, 0.01, 0.4197, 0.08029, 0.49, 0.25, 0.25, 0.5, 0.25, 1.0, 0.125, 1.0, 0.125, 0.5, 0.125, 0.5, 0.125, 1.0, 0.0, 1.0, 0.0, 0.5, 1.0, 0.5, 1.0, 1.0, 0.875, 1.0, 0.875, 0.5, 0.875, 0.5, 0.875, 1.0, 0.75, 1.0, 0.75, 0.5, 0.75, 0.5, 0.75, 1.0, 0.625, 1.0, 0.625, 0.5, 0.625, 0.5, 0.625, 1.0, 0.5, 1.0, 0.5, 0.5, 0.5, 0.5, 0.5, 1.0, 0.375, 1.0, 0.375, 0.5, 0.375, 0.5, 0.375, 1.0, 0.25, 1.0, 0.25, 0.5, 0.4197, 0.4197, 0.25, 0.49, 0.08029, 0.4197, 0.01, 0.25, 0.08029, 0.08029, 0.25, 0.01, 0.4197, 0.08029, 0.49, 0.25, 0.25, 0.5, 0.25, 1.0, 0.125, 1.0, 0.125, 0.5, 0.125, 0.5, 0.125, 1.0, 0.0, 1.0, 0.0, 0.5, 1.0, 0.5, 1.0, 1.0, 0.875, 1.0, 0.875, 0.5, 0.875, 0.5, 0.875, 1.0, 0.75, 1.0, 0.75, 0.5, 0.75, 0.5, 0.75, 1.0, 0.625, 1.0, 0.625, 0.5, 0.625, 0.5, 0.625, 1.0, 0.5, 1.0, 0.5, 0.5, 0.5, 0.5, 0.5, 1.0, 0.375, 1.0, 0.375, 0.5, 0.375, 0.5, 0.375, 1.0, 0.25, 1.0, 0.25, 0.5, 0.4197, 0.4197, 0.25, 0.49, 0.08029, 0.4197, 0.01, 0.25, 0.08029, 0.08029, 0.25, 0.01, 0.4197, 0.08029, 0.49, 0.25, 0.25, 0.5, 0.25, 1.0, 0.125, 1.0, 0.125, 0.5, 0.125, 0.5, 0.125, 1.0, 0.0, 1.0, 0.0, 0.5, 1.0, 0.5, 1.0, 1.0, 0.875, 1.0, 0.875, 0.5, 0.875, 0.5, 0.875, 1.0, 0.75, 1.0, 0.75, 0.5, 0.75, 0.5, 0.75, 1.0, 0.625, 1.0, 0.625, 0.5, 0.625, 0.5, 0.625, 1.0, 0.5, 1.0, 0.5, 0.5, 0.5, 0.5, 0.5, 1.0, 0.375, 1.0, 0.375, 0.5, 0.375, 0.5, 0.375, 1.0, 0.25, 1.0, 0.25, 0.5, 0.4197, 0.4197, 0.25, 0.49, 0.08029, 0.4197, 0.01, 0.25, 0.08029, 0.08029, 0.25, 0.01, 0.4197, 0.08029, 0.49, 0.25, 0.25, 0.5, 0.25, 1.0, 0.125, 1.0, 0.125, 0.5, 0.125, 0.5, 0.125, 1.0, 0.0, 1.0, 0.0, 0.5, 1.0, 0.5, 1.0, 1.0, 0.875, 1.0, 0.875, 0.5, 0.875, 0.5, 0.875, 1.0, 0.75, 1.0, 0.75, 0.5, 0.75, 0.5, 0.75, 1.0, 0.625, 1.0, 0.625, 0.5, 0.625, 0.5, 0.625, 1.0, 0.5, 1.0, 0.5, 0.5, 0.5, 0.5, 0.5, 1.0, 0.375, 1.0, 0.375, 0.5, 0.375, 0.5, 0.375, 1.0, 0.25, 1.0, 0.25, 0.5, 0.4197, 0.4197, 0.25, 0.49, 0.08029, 0.4197, 0.01, 0.25, 0.08029, 0.08029, 0.25, 0.01, 0.4197, 0.08029, 0.49, 0.25, 0.25, 0.5, 0.25, 1.0, 0.125, 1.0, 0.125, 0.5, 0.125, 0.5, 0.125, 1.0, 0.0, 1.0, 0.0, 0.5, 1.0, 0.5, 1.0, 1.0, 0.875, 1.0, 0.875, 0.5, 0.875, 0.5, 0.875, 1.0, 0.75, 1.0, 0.75, 0.5, 0.75, 0.5, 0.75, 1.0, 0.625, 1.0, 0.625, 0.5, 0.625, 0.5, 0.625, 1.0, 0.5, 1.0, 0.5, 0.5, 0.5, 0.5, 0.5, 1.0, 0.375, 1.0, 0.375, 0.5, 0.375, 0.5, 0.375, 1.0, 0.25, 1.0, 0.25, 0.5, 0.4197, 0.4197, 0.25, 0.49, 0.08029, 0.4197, 0.01, 0.25, 0.08029, 0.08029, 0.25, 0.01, 0.4197, 0.08029, 0.49, 0.25, 0.25, 0.5, 0.25, 1.0, 0.125, 1.0, 0.125, 0.5, 0.125, 0.5, 0.125, 1.0, 0.0, 1.0, 0.0, 0.5, 1.0, 0.5, 1.0, 1.0, 0.875, 1.0, 0.875, 0.5, 0.875, 0.5, 0.875, 1.0, 0.75, 1.0, 0.75, 0.5, 0.75, 0.5, 0.75, 1.0, 0.625, 1.0, 0.625, 0.5, 0.625, 0.5, 0.625, 1.0, 0.5, 1.0, 0.5, 0.5, 0.5, 0.5, 0.5, 1.0, 0.375, 1.0, 0.375, 0.5, 0.375, 0.5, 0.375, 1.0, 0.25, 1.0, 0.25, 0.5, 0.4197, 0.4197, 0.25, 0.49, 0.08029, 0.4197, 0.01, 0.25, 0.08029, 0.08029, 0.25, 0.01, 0.4197, 0.08029, 0.49, 0.25, 0.25, 0.5, 0.25, 1.0, 0.125, 1.0, 0.125, 0.5, 0.125, 0.5, 0.125, 1.0, 0.0, 1.0, 0.0, 0.5, 1.0, 0.5, 1.0, 1.0, 0.875, 1.0, 0.875, 0.5, 0.875, 0.5, 0.875, 1.0, 0.75, 1.0, 0.75, 0.5, 0.75, 0.5, 0.75, 1.0, 0.625, 1.0, 0.625, 0.5, 0.625, 0.5, 0.625, 1.0, 0.5, 1.0, 0.5, 0.5, 0.5, 0.5, 0.5, 1.0, 0.375, 1.0, 0.375, 0.5, 0.375, 0.5, 0.375, 1.0, 0.25, 1.0, 0.25, 0.5, 0.4197, 0.4197, 0.25, 0.49, 0.08029, 0.4197, 0.01, 0.25, 0.08029, 0.08029, 0.25, 0.01, 0.4197, 0.08029, 0.49, 0.25, 0.25, 0.5, 0.25, 1.0, 0.125, 1.0, 0.125, 0.5, 0.125, 0.5, 0.125, 1.0, 0.0, 1.0, 0.0, 0.5, 1.0, 0.5, 1.0, 1.0, 0.875, 1.0, 0.875, 0.5, 0.875, 0.5, 0.875, 1.0, 0.75, 1.0, 0.75, 0.5, 0.75, 0.5, 0.75, 1.0, 0.625, 1.0, 0.625, 0.5, 0.625, 0.5, 0.625, 1.0, 0.5, 1.0, 0.5, 0.5, 0.5, 0.5, 0.5, 1.0, 0.375, 1.0, 0.375, 0.5, 0.375, 0.5, 0.375, 1.0, 0.25, 1.0, 0.25, 0.5, 0.4197, 0.4197, 0.25, 0.49, 0.08029, 0.4197, 0.01, 0.25, 0.08029, 0.08029, 0.25, 0.01, 0.4197, 0.08029, 0.49, 0.25, 0.25, 0.5, 0.25, 1.0, 0.125, 1.0, 0.125, 0.5, 0.125, 0.5, 0.125, 1.0, 0.0, 1.0, 0.0, 0.5, 1.0, 0.5, 1.0, 1.0, 0.875, 1.0, 0.875, 0.5, 0.875, 0.5, 0.875, 1.0, 0.75, 1.0, 0.75, 0.5, 0.75, 0.5, 0.75, 1.0, 0.625, 1.0, 0.625, 0.5, 0.625, 0.5, 0.625, 1.0, 0.5, 1.0, 0.5, 0.5, 0.5, 0.5, 0.5, 1.0, 0.375, 1.0, 0.375, 0.5, 0.375, 0.5, 0.375, 1.0, 0.25, 1.0, 0.25, 0.5, 0.4197, 0.4197, 0.25, 0.49, 0.08029, 0.4197, 0.01, 0.25, 0.08029, 0.08029, 0.25, 0.01, 0.4197, 0.08029, 0.49, 0.25, 0.25, 0.5, 0.25, 1.0, 0.125, 1.0, 0.125, 0.5, 0.125, 0.5, 0.125, 1.0, 0.0, 1.0, 0.0, 0.5, 1.0, 0.5, 1.0, 1.0, 0.875, 1.0, 0.875, 0.5, 0.875, 0.5, 0.875, 1.0, 0.75, 1.0, 0.75, 0.5, 0.75, 0.5, 0.75, 1.0, 0.625, 1.0, 0.625, 0.5, 0.625, 0.5, 0.625, 1.0, 0.5, 1.0, 0.5, 0.5, 0.5, 0.5, 0.5, 1.0, 0.375, 1.0, 0.375, 0.5, 0.375, 0.5, 0.375, 1.0, 0.25, 1.0, 0.25, 0.5, 0.4197, 0.4197, 0.25, 0.49, 0.08029, 0.4197, 0.01, 0.25, 0.08029, 0.08029, 0.25, 0.01, 0.4197, 0.08029, 0.49, 0.25, 0.25, 0.5, 0.25, 1.0, 0.125, 1.0, 0.125, 0.5, 0.125, 0.5, 0.125, 1.0, 0.0, 1.0, 0.0, 0.5, 1.0, 0.5, 1.0, 1.0, 0.875, 1.0, 0.875, 0.5, 0.875, 0.5, 0.875, 1.0, 0.75, 1.0, 0.75, 0.5, 0.75, 0.5, 0.75, 1.0, 0.625, 1.0, 0.625, 0.5, 0.625, 0.5, 0.625, 1.0, 0.5, 1.0, 0.5, 0.5, 0.5, 0.5, 0.5, 1.0, 0.375, 1.0, 0.375, 0.5, 0.375, 0.5, 0.375, 1.0, 0.25, 1.0, 0.25, 0.5, 0.4197, 0.4197, 0.25, 0.49, 0.08029, 0.4197, 0.01, 0.25, 0.08029, 0.08029, 0.25, 0.01, 0.4197, 0.08029, 0.49, 0.25, 0.25, 0.5, 0.25, 1.0, 0.125, 1.0, 0.125, 0.5, 0.125, 0.5, 0.125, 1.0, 0.0, 1.0, 0.0, 0.5, 1.0, 0.5, 1.0, 1.0, 0.875, 1.0, 0.875, 0.5, 0.875, 0.5, 0.875, 1.0, 0.75, 1.0, 0.75, 0.5, 0.75, 0.5, 0.75, 1.0, 0.625, 1.0, 0.625, 0.5, 0.625, 0.5, 0.625, 1.0, 0.5, 1.0, 0.5, 0.5, 0.5, 0.5, 0.5, 1.0, 0.375, 1.0, 0.375, 0.5, 0.375, 0.5, 0.375, 1.0, 0.25, 1.0, 0.25, 0.5, 0.4197, 0.4197, 0.25, 0.49, 0.08029, 0.4197, 0.01, 0.25, 0.08029, 0.08029, 0.25, 0.01, 0.4197, 0.08029, 0.49, 0.25, 0.25, 0.5, 0.25, 1.0, 0.125, 1.0, 0.125, 0.5, 0.125, 0.5, 0.125, 1.0, 0.0, 1.0, 0.0, 0.5, 1.0, 0.5, 1.0, 1.0, 0.875, 1.0, 0.875, 0.5, 0.875, 0.5, 0.875, 1.0, 0.75, 1.0, 0.75, 0.5, 0.75, 0.5, 0.75, 1.0, 0.625, 1.0, 0.625, 0.5, 0.625, 0.5, 0.625, 1.0, 0.5, 1.0, 0.5, 0.5, 0.5, 0.5, 0.5, 1.0, 0.375, 1.0, 0.375, 0.5, 0.375, 0.5, 0.375, 1.0, 0.25, 1.0, 0.25, 0.5, 0.4197, 0.4197, 0.25, 0.49, 0.08029, 0.4197, 0.01, 0.25, 0.08029, 0.08029, 0.25, 0.01, 0.4197, 0.08029, 0.49, 0.25, 0.25, 0.5, 0.25, 1.0, 0.125, 1.0, 0.125, 0.5, 0.125, 0.5, 0.125, 1.0, 0.0, 1.0, 0.0, 0.5, 1.0, 0.5, 1.0, 1.0, 0.875, 1.0, 0.875, 0.5, 0.875, 0.5, 0.875, 1.0, 0.75, 1.0, 0.75, 0.5, 0.75, 0.5, 0.75, 1.0, 0.625, 1.0, 0.625, 0.5, 0.625, 0.5, 0.625, 1.0, 0.5, 1.0, 0.5, 0.5, 0.5, 0.5, 0.5, 1.0, 0.375, 1.0, 0.375, 0.5, 0.375, 0.5, 0.375, 1.0, 0.25, 1.0, 0.25, 0.5, 0.4197, 0.4197, 0.25, 0.49, 0.08029, 0.4197, 0.01, 0.25, 0.08029, 0.08029, 0.25, 0.01, 0.4197, 0.08029, 0.49, 0.25, 0.25, 0.5, 0.25, 1.0, 0.125, 1.0, 0.125, 0.5, 0.125, 0.5, 0.125, 1.0, 0.0, 1.0, 0.0, 0.5, 1.0, 0.5, 1.0, 1.0, 0.875, 1.0, 0.875, 0.5, 0.875, 0.5, 0.875, 1.0, 0.75, 1.0, 0.75, 0.5, 0.75, 0.5, 0.75, 1.0, 0.625, 1.0, 0.625, 0.5, 0.625, 0.5, 0.625, 1.0, 0.5, 1.0, 0.5, 0.5, 0.5, 0.5, 0.5, 1.0, 0.375, 1.0, 0.375, 0.5, 0.375, 0.5, 0.375, 1.0, 0.25, 1.0, 0.25, 0.5, 0.4197, 0.4197, 0.25, 0.49, 0.08029, 0.4197, 0.01, 0.25, 0.08029, 0.08029, 0.25, 0.01, 0.4197, 0.08029, 0.49, 0.25, 0.25, 0.5, 0.25, 1.0, 0.125, 1.0, 0.125, 0.5, 0.125, 0.5, 0.125, 1.0, 0.0, 1.0, 0.0, 0.5, 1.0, 0.5, 1.0, 1.0, 0.875, 1.0, 0.875, 0.5, 0.875, 0.5, 0.875, 1.0, 0.75, 1.0, 0.75, 0.5, 0.75, 0.5, 0.75, 1.0, 0.625, 1.0, 0.625, 0.5, 0.625, 0.5, 0.625, 1.0, 0.5, 1.0, 0.5, 0.5, 0.5, 0.5, 0.5, 1.0, 0.375, 1.0, 0.375, 0.5, 0.375, 0.5, 0.375, 1.0, 0.25, 1.0, 0.25, 0.5, 0.4197, 0.4197, 0.25, 0.49, 0.08029, 0.4197, 0.01, 0.25, 0.08029, 0.08029, 0.25, 0.01, 0.4197, 0.08029, 0.49, 0.25, 0.25, 0.5, 0.25, 1.0, 0.125, 1.0, 0.125, 0.5, 0.125, 0.5, 0.125, 1.0, 0.0, 1.0, 0.0, 0.5, 1.0, 0.5, 1.0, 1.0, 0.875, 1.0, 0.875, 0.5, 0.875, 0.5, 0.875, 1.0, 0.75, 1.0, 0.75, 0.5, 0.75, 0.5, 0.75, 1.0, 0.625, 1.0, 0.625, 0.5, 0.625, 0.5, 0.625, 1.0, 0.5, 1.0, 0.5, 0.5, 0.5, 0.5, 0.5, 1.0, 0.375, 1.0, 0.375, 0.5, 0.375, 0.5, 0.375, 1.0, 0.25, 1.0, 0.25, 0.5, 0.4197, 0.4197, 0.25, 0.49, 0.08029, 0.4197, 0.01, 0.25, 0.08029, 0.08029, 0.25, 0.01, 0.4197, 0.08029, 0.49, 0.25, 0.25, 0.5, 0.25, 1.0, 0.125, 1.0, 0.125, 0.5, 0.125, 0.5, 0.125, 1.0, 0.0, 1.0, 0.0, 0.5, 1.0, 0.5, 1.0, 1.0, 0.875, 1.0, 0.875, 0.5, 0.875, 0.5, 0.875, 1.0, 0.75, 1.0, 0.75, 0.5, 0.75, 0.5, 0.75, 1.0, 0.625, 1.0, 0.625, 0.5, 0.625, 0.5, 0.625, 1.0, 0.5, 1.0, 0.5, 0.5, 0.5, 0.5, 0.5, 1.0, 0.375, 1.0, 0.375, 0.5, 0.375, 0.5, 0.375, 1.0, 0.25, 1.0, 0.25, 0.5, 0.4197, 0.4197, 0.25, 0.49, 0.08029, 0.4197, 0.01, 0.25, 0.08029, 0.08029, 0.25, 0.01, 0.4197, 0.08029, 0.49, 0.25, 0.25, 0.5, 0.25, 1.0, 0.125, 1.0, 0.125, 0.5, 0.125, 0.5, 0.125, 1.0, 0.0, 1.0, 0.0, 0.5, 1.0, 0.5, 1.0, 1.0, 0.875, 1.0, 0.875, 0.5, 0.875, 0.5, 0.875, 1.0, 0.75, 1.0, 0.75, 0.5, 0.75, 0.5, 0.75, 1.0, 0.625, 1.0, 0.625, 0.5, 0.625, 0.5, 0.625, 1.0, 0.5, 1.0, 0.5, 0.5, 0.5, 0.5, 0.5, 1.0, 0.375, 1.0, 0.375, 0.5, 0.375, 0.5, 0.375, 1.0, 0.25, 1.0, 0.25, 0.5, 0.4197, 0.4197, 0.25, 0.49, 0.08029, 0.4197, 0.01, 0.25, 0.08029, 0.08029, 0.25, 0.01, 0.4197, 0.08029, 0.49, 0.25, 0.25, 0.5, 0.25, 1.0, 0.125, 1.0, 0.125, 0.5, 0.125, 0.5, 0.125, 1.0, 0.0, 1.0, 0.0, 0.5, 1.0, 0.5, 1.0, 1.0, 0.875, 1.0, 0.875, 0.5, 0.875, 0.5, 0.875, 1.0, 0.75, 1.0, 0.75, 0.5, 0.75, 0.5, 0.75, 1.0, 0.625, 1.0, 0.625, 0.5, 0.625, 0.5, 0.625, 1.0, 0.5, 1.0, 0.5, 0.5, 0.5, 0.5, 0.5, 1.0, 0.375, 1.0, 0.375, 0.5, 0.375, 0.5, 0.375, 1.0, 0.25, 1.0, 0.25, 0.5, 0.4197, 0.4197, 0.25, 0.49, 0.08029, 0.4197, 0.01, 0.25, 0.08029, 0.08029, 0.25, 0.01, 0.4197, 0.08029, 0.49, 0.25, 0.25, 0.5, 0.25, 1.0, 0.125, 1.0, 0.125, 0.5, 0.125, 0.5, 0.125, 1.0, 0.0, 1.0, 0.0, 0.5, 1.0, 0.5, 1.0, 1.0, 0.875, 1.0, 0.875, 0.5, 0.875, 0.5, 0.875, 1.0, 0.75, 1.0, 0.75, 0.5, 0.75, 0.5, 0.75, 1.0, 0.625, 1.0, 0.625, 0.5, 0.625, 0.5, 0.625, 1.0, 0.5, 1.0, 0.5, 0.5, 0.5, 0.5, 0.5, 1.0, 0.375, 1.0, 0.375, 0.5, 0.375, 0.5, 0.375, 1.0, 0.25, 1.0, 0.25, 0.5, 0.4197, 0.4197, 0.25, 0.49, 0.08029, 0.4197, 0.01, 0.25, 0.08029, 0.08029, 0.25, 0.01, 0.4197, 0.08029, 0.49, 0.25, 0.25, 0.5, 0.25, 1.0, 0.125, 1.0, 0.125, 0.5, 0.125, 0.5, 0.125, 1.0, 0.0, 1.0, 0.0, 0.5, 1.0, 0.5, 1.0, 1.0, 0.875, 1.0, 0.875, 0.5, 0.875, 0.5, 0.875, 1.0, 0.75, 1.0, 0.75, 0.5, 0.75, 0.5, 0.75, 1.0, 0.625, 1.0, 0.625, 0.5, 0.625, 0.5, 0.625, 1.0, 0.5, 1.0, 0.5, 0.5, 0.5, 0.5, 0.5, 1.0, 0.375, 1.0, 0.375, 0.5, 0.375, 0.5, 0.375, 1.0, 0.25, 1.0, 0.25, 0.5, 0.4197, 0.4197, 0.25, 0.49, 0.08029, 0.4197, 0.01, 0.25, 0.08029, 0.08029, 0.25, 0.01, 0.4197, 0.08029, 0.49, 0.25, 0.25, 0.5, 0.25, 1.0, 0.125, 1.0, 0.125, 0.5, 0.125, 0.5, 0.125, 1.0, 0.0, 1.0, 0.0, 0.5, 1.0, 0.5, 1.0, 1.0, 0.875, 1.0, 0.875, 0.5, 0.875, 0.5, 0.875, 1.0, 0.75, 1.0, 0.75, 0.5, 0.75, 0.5, 0.75, 1.0, 0.625, 1.0, 0.625, 0.5, 0.625, 0.5, 0.625, 1.0, 0.5, 1.0, 0.5, 0.5, 0.5, 0.5, 0.5, 1.0, 0.375, 1.0, 0.375, 0.5, 0.375, 0.5, 0.375, 1.0, 0.25, 1.0, 0.25, 0.5, 0.4197, 0.4197, 0.25, 0.49, 0.08029, 0.4197, 0.01, 0.25, 0.08029, 0.08029, 0.25, 0.01, 0.4197, 0.08029, 0.49, 0.25, 0.25, 0.5, 0.25, 1.0, 0.125, 1.0, 0.125, 0.5, 0.125, 0.5, 0.125, 1.0, 0.0, 1.0, 0.0, 0.5, 1.0, 0.5, 1.0, 1.0, 0.875, 1.0, 0.875, 0.5, 0.875, 0.5, 0.875, 1.0, 0.75, 1.0, 0.75, 0.5, 0.75, 0.5, 0.75, 1.0, 0.625, 1.0, 0.625, 0.5, 0.625, 0.5, 0.625, 1.0, 0.5, 1.0, 0.5, 0.5, 0.5, 0.5, 0.5, 1.0, 0.375, 1.0, 0.375, 0.5, 0.375, 0.5, 0.375, 1.0, 0.25, 1.0, 0.25, 0.5, 0.4197, 0.4197, 0.25, 0.49, 0.08029, 0.4197, 0.01, 0.25, 0.08029, 0.08029, 0.25, 0.01, 0.4197, 0.08029, 0.49, 0.25, 0.25, 0.5, 0.25, 1.0, 0.125, 1.0, 0.125, 0.5, 0.125, 0.5, 0.125, 1.0, 0.0, 1.0, 0.0, 0.5, 1.0, 0.5, 1.0, 1.0, 0.875, 1.0, 0.875, 0.5, 0.875, 0.5, 0.875, 1.0, 0.75, 1.0, 0.75, 0.5, 0.75, 0.5, 0.75, 1.0, 0.625, 1.0, 0.625, 0.5, 0.625, 0.5, 0.625, 1.0, 0.5, 1.0, 0.5, 0.5, 0.5, 0.5, 0.5, 1.0, 0.375, 1.0, 0.375, 0.5, 0.375, 0.5, 0.375, 1.0, 0.25, 1.0, 0.25, 0.5, 0.4197, 0.4197, 0.25, 0.49, 0.08029, 0.4197, 0.01, 0.25, 0.08029, 0.08029, 0.25, 0.01, 0.4197, 0.08029, 0.49, 0.25, 0.25, 0.5, 0.25, 1.0, 0.125, 1.0, 0.125, 0.5, 0.125, 0.5, 0.125, 1.0, 0.0, 1.0, 0.0, 0.5, 1.0, 0.5, 1.0, 1.0, 0.875, 1.0, 0.875, 0.5, 0.875, 0.5, 0.875, 1.0, 0.75, 1.0, 0.75, 0.5, 0.75, 0.5, 0.75, 1.0, 0.625, 1.0, 0.625, 0.5, 0.625, 0.5, 0.625, 1.0, 0.5, 1.0, 0.5, 0.5, 0.5, 0.5, 0.5, 1.0, 0.375, 1.0, 0.375, 0.5, 0.375, 0.5, 0.375, 1.0, 0.25, 1.0, 0.25, 0.5, 0.4197, 0.4197, 0.25, 0.49, 0.08029, 0.4197, 0.01, 0.25, 0.08029, 0.08029, 0.25, 0.01, 0.4197, 0.08029, 0.49, 0.25, 0.25, 0.5, 0.25, 1.0, 0.125, 1.0, 0.125, 0.5, 0.125, 0.5, 0.125, 1.0, 0.0, 1.0, 0.0, 0.5, 1.0, 0.5, 1.0, 1.0, 0.875, 1.0, 0.875, 0.5, 0.875, 0.5, 0.875, 1.0, 0.75, 1.0, 0.75, 0.5, 0.75, 0.5, 0.75, 1.0, 0.625, 1.0, 0.625, 0.5, 0.625, 0.5, 0.625, 1.0, 0.5, 1.0, 0.5, 0.5, 0.5, 0.5, 0.5, 1.0, 0.375, 1.0, 0.375, 0.5, 0.375, 0.5, 0.375, 1.0, 0.25, 1.0, 0.25, 0.5, 0.4197, 0.4197, 0.25, 0.49, 0.08029, 0.4197, 0.01, 0.25, 0.08029, 0.08029, 0.25, 0.01, 0.4197, 0.08029, 0.49, 0.25, 0.25, 0.5, 0.25, 1.0, 0.125, 1.0, 0.125, 0.5, 0.125, 0.5, 0.125, 1.0, 0.0, 1.0, 0.0, 0.5, 1.0, 0.5, 1.0, 1.0, 0.875, 1.0, 0.875, 0.5, 0.875, 0.5, 0.875, 1.0, 0.75, 1.0, 0.75, 0.5, 0.75, 0.5, 0.75, 1.0, 0.625, 1.0, 0.625, 0.5, 0.625, 0.5, 0.625, 1.0, 0.5, 1.0, 0.5, 0.5, 0.5, 0.5, 0.5, 1.0, 0.375, 1.0, 0.375, 0.5, 0.375, 0.5, 0.375, 1.0, 0.25, 1.0, 0.25, 0.5, 0.4197, 0.4197, 0.25, 0.49, 0.08029, 0.4197, 0.01, 0.25, 0.08029, 0.08029, 0.25, 0.01, 0.4197, 0.08029, 0.49, 0.25, 0.25, 0.5, 0.25, 1.0, 0.125, 1.0, 0.125, 0.5, 0.125, 0.5, 0.125, 1.0, 0.0, 1.0, 0.0, 0.5, 1.0, 0.5, 1.0, 1.0, 0.875, 1.0, 0.875, 0.5, 0.875, 0.5, 0.875, 1.0, 0.75, 1.0, 0.75, 0.5, 0.75, 0.5, 0.75, 1.0, 0.625, 1.0, 0.625, 0.5, 0.625, 0.5, 0.625, 1.0, 0.5, 1.0, 0.5, 0.5, 0.5, 0.5, 0.5, 1.0, 0.375, 1.0, 0.375, 0.5, 0.375, 0.5, 0.375, 1.0, 0.25, 1.0, 0.25, 0.5, 0.4197, 0.4197, 0.25, 0.49, 0.08029, 0.4197, 0.01, 0.25, 0.08029, 0.08029, 0.25, 0.01, 0.4197, 0.08029, 0.49, 0.25, 0.25, 0.5, 0.25, 1.0, 0.125, 1.0, 0.125, 0.5, 0.125, 0.5, 0.125, 1.0, 0.0, 1.0, 0.0, 0.5, 1.0, 0.5, 1.0, 1.0, 0.875, 1.0, 0.875, 0.5, 0.875, 0.5, 0.875, 1.0, 0.75, 1.0, 0.75, 0.5, 0.75, 0.5, 0.75, 1.0, 0.625, 1.0, 0.625, 0.5, 0.625, 0.5, 0.625, 1.0, 0.5, 1.0, 0.5, 0.5, 0.5, 0.5, 0.5, 1.0, 0.375, 1.0, 0.375, 0.5, 0.375, 0.5, 0.375, 1.0, 0.25, 1.0, 0.25, 0.5, 0.4197, 0.4197, 0.25, 0.49, 0.08029, 0.4197, 0.01, 0.25, 0.08029, 0.08029, 0.25, 0.01, 0.4197, 0.08029, 0.49, 0.25, 0.25, 0.5, 0.25, 1.0, 0.125, 1.0, 0.125, 0.5, 0.125, 0.5, 0.125, 1.0, 0.0, 1.0, 0.0, 0.5, 1.0, 0.5, 1.0, 1.0, 0.875, 1.0, 0.875, 0.5, 0.875, 0.5, 0.875, 1.0, 0.75, 1.0, 0.75, 0.5, 0.75, 0.5, 0.75, 1.0, 0.625, 1.0, 0.625, 0.5, 0.625, 0.5, 0.625, 1.0, 0.5, 1.0, 0.5, 0.5, 0.5, 0.5, 0.5, 1.0, 0.375, 1.0, 0.375, 0.5, 0.375, 0.5, 0.375, 1.0, 0.25, 1.0, 0.25, 0.5, 0.4197, 0.4197, 0.25, 0.49, 0.08029, 0.4197, 0.01, 0.25, 0.08029, 0.08029, 0.25, 0.01, 0.4197, 0.08029, 0.49, 0.25, 0.25, 0.5, 0.25, 1.0, 0.125, 1.0, 0.125, 0.5, 0.125, 0.5, 0.125, 1.0, 0.0, 1.0, 0.0, 0.5, 1.0, 0.5, 1.0, 1.0, 0.875, 1.0, 0.875, 0.5, 0.875, 0.5, 0.875, 1.0, 0.75, 1.0, 0.75, 0.5, 0.75, 0.5, 0.75, 1.0, 0.625, 1.0, 0.625, 0.5, 0.625, 0.5, 0.625, 1.0, 0.5, 1.0, 0.5, 0.5, 0.5, 0.5, 0.5, 1.0, 0.375, 1.0, 0.375, 0.5, 0.375, 0.5, 0.375, 1.0, 0.25, 1.0, 0.25, 0.5, 0.4197, 0.4197, 0.25, 0.49, 0.08029, 0.4197, 0.01, 0.25, 0.08029, 0.08029, 0.25, 0.01, 0.4197, 0.08029, 0.49, 0.25, 0.25, 0.5, 0.25, 1.0, 0.125, 1.0, 0.125, 0.5, 0.125, 0.5, 0.125, 1.0, 0.0, 1.0, 0.0, 0.5, 1.0, 0.5, 1.0, 1.0, 0.875, 1.0, 0.875, 0.5, 0.875, 0.5, 0.875, 1.0, 0.75, 1.0, 0.75, 0.5, 0.75, 0.5, 0.75, 1.0, 0.625, 1.0, 0.625, 0.5, 0.625, 0.5, 0.625, 1.0, 0.5, 1.0, 0.5, 0.5, 0.5, 0.5, 0.5, 1.0, 0.375, 1.0, 0.375, 0.5, 0.375, 0.5, 0.375, 1.0, 0.25, 1.0, 0.25, 0.5, 0.4197, 0.4197, 0.25, 0.49, 0.08029, 0.4197, 0.01, 0.25, 0.08029, 0.08029, 0.25, 0.01, 0.4197, 0.08029, 0.49, 0.25, 0.25, 0.5, 0.25, 1.0, 0.125, 1.0, 0.125, 0.5, 0.125, 0.5, 0.125, 1.0, 0.0, 1.0, 0.0, 0.5, 1.0, 0.5, 1.0, 1.0, 0.875, 1.0, 0.875, 0.5, 0.875, 0.5, 0.875, 1.0, 0.75, 1.0, 0.75, 0.5, 0.75, 0.5, 0.75, 1.0, 0.625, 1.0, 0.625, 0.5, 0.625, 0.5, 0.625, 1.0, 0.5, 1.0, 0.5, 0.5, 0.5, 0.5, 0.5, 1.0, 0.375, 1.0, 0.375, 0.5, 0.375, 0.5, 0.375, 1.0, 0.25, 1.0, 0.25, 0.5, 0.4197, 0.4197, 0.25, 0.49, 0.08029, 0.4197, 0.01, 0.25, 0.08029, 0.08029, 0.25, 0.01, 0.4197, 0.08029, 0.49, 0.25, 0.25, 0.5, 0.25, 1.0, 0.125, 1.0, 0.125, 0.5, 0.125, 0.5, 0.125, 1.0, 0.0, 1.0, 0.0, 0.5, 1.0, 0.5, 1.0, 1.0, 0.875, 1.0, 0.875, 0.5, 0.875, 0.5, 0.875, 1.0, 0.75, 1.0, 0.75, 0.5, 0.75, 0.5, 0.75, 1.0, 0.625, 1.0, 0.625, 0.5, 0.625, 0.5, 0.625, 1.0, 0.5, 1.0, 0.5, 0.5, 0.5, 0.5, 0.5, 1.0, 0.375, 1.0, 0.375, 0.5, 0.375, 0.5, 0.375, 1.0, 0.25, 1.0, 0.25, 0.5, 0.4197, 0.4197, 0.25, 0.49, 0.08029, 0.4197, 0.01, 0.25, 0.08029, 0.08029, 0.25, 0.01, 0.4197, 0.08029, 0.49, 0.25, 0.25, 0.5, 0.25, 1.0, 0.125, 1.0, 0.125, 0.5, 0.125, 0.5, 0.125, 1.0, 0.0, 1.0, 0.0, 0.5, 1.0, 0.5, 1.0, 1.0, 0.875, 1.0, 0.875, 0.5, 0.875, 0.5, 0.875, 1.0, 0.75, 1.0, 0.75, 0.5, 0.75, 0.5, 0.75, 1.0, 0.625, 1.0, 0.625, 0.5, 0.625, 0.5, 0.625, 1.0, 0.5, 1.0, 0.5, 0.5, 0.5, 0.5, 0.5, 1.0, 0.375, 1.0, 0.375, 0.5, 0.375, 0.5, 0.375, 1.0, 0.25, 1.0, 0.25, 0.5, 0.4197, 0.4197, 0.25, 0.49, 0.08029, 0.4197, 0.01, 0.25, 0.08029, 0.08029, 0.25, 0.01, 0.4197, 0.08029, 0.49, 0.25, 0.25, 0.5, 0.25, 1.0, 0.125, 1.0, 0.125, 0.5, 0.125, 0.5, 0.125, 1.0, 0.0, 1.0, 0.0, 0.5, 1.0, 0.5, 1.0, 1.0, 0.875, 1.0, 0.875, 0.5, 0.875, 0.5, 0.875, 1.0, 0.75, 1.0, 0.75, 0.5, 0.75, 0.5, 0.75, 1.0, 0.625, 1.0, 0.625, 0.5, 0.625, 0.5, 0.625, 1.0, 0.5, 1.0, 0.5, 0.5, 0.5, 0.5, 0.5, 1.0, 0.375, 1.0, 0.375, 0.5, 0.375, 0.5, 0.375, 1.0, 0.25, 1.0, 0.25, 0.5, 0.4197, 0.4197, 0.25, 0.49, 0.08029, 0.4197, 0.01, 0.25, 0.08029, 0.08029, 0.25, 0.01, 0.4197, 0.08029, 0.49, 0.25, 0.25, 0.5, 0.25, 1.0, 0.125, 1.0, 0.125, 0.5, 0.125, 0.5, 0.125, 1.0, 0.0, 1.0, 0.0, 0.5, 1.0, 0.5, 1.0, 1.0, 0.875, 1.0, 0.875, 0.5, 0.875, 0.5, 0.875, 1.0, 0.75, 1.0, 0.75, 0.5, 0.75, 0.5, 0.75, 1.0, 0.625, 1.0, 0.625, 0.5, 0.625, 0.5, 0.625, 1.0, 0.5, 1.0, 0.5, 0.5, 0.5, 0.5, 0.5, 1.0, 0.375, 1.0, 0.375, 0.5, 0.375, 0.5, 0.375, 1.0, 0.25, 1.0, 0.25, 0.5, 0.4197, 0.4197, 0.25, 0.49, 0.08029, 0.4197, 0.01, 0.25, 0.08029, 0.08029, 0.25, 0.01, 0.4197, 0.08029, 0.49, 0.25, 0.25, 0.5, 0.25, 1.0, 0.125, 1.0, 0.125, 0.5, 0.125, 0.5, 0.125, 1.0, 0.0, 1.0, 0.0, 0.5, 1.0, 0.5, 1.0, 1.0, 0.875, 1.0, 0.875, 0.5, 0.875, 0.5, 0.875, 1.0, 0.75, 1.0, 0.75, 0.5, 0.75, 0.5, 0.75, 1.0, 0.625, 1.0, 0.625, 0.5, 0.625, 0.5, 0.625, 1.0, 0.5, 1.0, 0.5, 0.5, 0.5, 0.5, 0.5, 1.0, 0.375, 1.0, 0.375, 0.5, 0.375, 0.5, 0.375, 1.0, 0.25, 1.0, 0.25, 0.5, 0.4197, 0.4197, 0.25, 0.49, 0.08029, 0.4197, 0.01, 0.25, 0.08029, 0.08029, 0.25, 0.01, 0.4197, 0.08029, 0.49, 0.25, 0.25, 0.5, 0.25, 1.0, 0.125, 1.0, 0.125, 0.5, 0.125, 0.5, 0.125, 1.0, 0.0, 1.0, 0.0, 0.5, 1.0, 0.5, 1.0, 1.0, 0.875, 1.0, 0.875, 0.5, 0.875, 0.5, 0.875, 1.0, 0.75, 1.0, 0.75, 0.5, 0.75, 0.5, 0.75, 1.0, 0.625, 1.0, 0.625, 0.5, 0.625, 0.5, 0.625, 1.0, 0.5, 1.0, 0.5, 0.5, 0.5, 0.5, 0.5, 1.0, 0.375, 1.0, 0.375, 0.5, 0.375, 0.5, 0.375, 1.0, 0.25, 1.0, 0.25, 0.5, 0.4197, 0.4197, 0.25, 0.49, 0.08029, 0.4197, 0.01, 0.25, 0.08029, 0.08029, 0.25, 0.01, 0.4197, 0.08029, 0.49, 0.25, 0.25, 0.5, 0.25, 1.0, 0.125, 1.0, 0.125, 0.5, 0.125, 0.5, 0.125, 1.0, 0.0, 1.0, 0.0, 0.5, 1.0, 0.5, 1.0, 1.0, 0.875, 1.0, 0.875, 0.5, 0.875, 0.5, 0.875, 1.0, 0.75, 1.0, 0.75, 0.5, 0.75, 0.5, 0.75, 1.0, 0.625, 1.0, 0.625, 0.5, 0.625, 0.5, 0.625, 1.0, 0.5, 1.0, 0.5, 0.5, 0.5, 0.5, 0.5, 1.0, 0.375, 1.0, 0.375, 0.5, 0.375, 0.5, 0.375, 1.0, 0.25, 1.0, 0.25, 0.5, 0.4197, 0.4197, 0.25, 0.49, 0.08029, 0.4197, 0.01, 0.25, 0.08029, 0.08029, 0.25, 0.01, 0.4197, 0.08029, 0.49, 0.25, 0.25, 0.5, 0.25, 1.0, 0.125, 1.0, 0.125, 0.5, 0.125, 0.5, 0.125, 1.0, 0.0, 1.0, 0.0, 0.5, 1.0, 0.5, 1.0, 1.0, 0.875, 1.0, 0.875, 0.5, 0.875, 0.5, 0.875, 1.0, 0.75, 1.0, 0.75, 0.5, 0.75, 0.5, 0.75, 1.0, 0.625, 1.0, 0.625, 0.5, 0.625, 0.5, 0.625, 1.0, 0.5, 1.0, 0.5, 0.5, 0.5, 0.5, 0.5, 1.0, 0.375, 1.0, 0.375, 0.5, 0.375, 0.5, 0.375, 1.0, 0.25, 1.0, 0.25, 0.5, 0.4197, 0.4197, 0.25, 0.49, 0.08029, 0.4197, 0.01, 0.25, 0.08029, 0.08029, 0.25, 0.01, 0.4197, 0.08029, 0.49, 0.25, 0.25, 0.5, 0.25, 1.0, 0.125, 1.0, 0.125, 0.5, 0.125, 0.5, 0.125, 1.0, 0.0, 1.0, 0.0, 0.5, 1.0, 0.5, 1.0, 1.0, 0.875, 1.0, 0.875, 0.5, 0.875, 0.5, 0.875, 1.0, 0.75, 1.0, 0.75, 0.5, 0.75, 0.5, 0.75, 1.0, 0.625, 1.0, 0.625, 0.5, 0.625, 0.5, 0.625, 1.0, 0.5, 1.0, 0.5, 0.5, 0.5, 0.5, 0.5, 1.0, 0.375, 1.0, 0.375, 0.5, 0.375, 0.5, 0.375, 1.0, 0.25, 1.0, 0.25, 0.5, 0.4197, 0.4197, 0.25, 0.49, 0.08029, 0.4197, 0.01, 0.25, 0.08029, 0.08029, 0.25, 0.01, 0.4197, 0.08029, 0.49, 0.25, 0.25, 0.5, 0.25, 1.0, 0.125, 1.0, 0.125, 0.5, 0.125, 0.5, 0.125, 1.0, 0.0, 1.0, 0.0, 0.5, 1.0, 0.5, 1.0, 1.0, 0.875, 1.0, 0.875, 0.5, 0.875, 0.5, 0.875, 1.0, 0.75, 1.0, 0.75, 0.5, 0.75, 0.5, 0.75, 1.0, 0.625, 1.0, 0.625, 0.5, 0.625, 0.5, 0.625, 1.0, 0.5, 1.0, 0.5, 0.5, 0.5, 0.5, 0.5, 1.0, 0.375, 1.0, 0.375, 0.5, 0.375, 0.5, 0.375, 1.0, 0.25, 1.0, 0.25, 0.5, 0.4197, 0.4197, 0.25, 0.49, 0.08029, 0.4197, 0.01, 0.25, 0.08029, 0.08029, 0.25, 0.01, 0.4197, 0.08029, 0.49, 0.25, 0.25, 0.5, 0.25, 1.0, 0.125, 1.0, 0.125, 0.5, 0.125, 0.5, 0.125, 1.0, 0.0, 1.0, 0.0, 0.5, 1.0, 0.5, 1.0, 1.0, 0.875, 1.0, 0.875, 0.5, 0.875, 0.5, 0.875, 1.0, 0.75, 1.0, 0.75, 0.5, 0.75, 0.5, 0.75, 1.0, 0.625, 1.0, 0.625, 0.5, 0.625, 0.5, 0.625, 1.0, 0.5, 1.0, 0.5, 0.5, 0.5, 0.5, 0.5, 1.0, 0.375, 1.0, 0.375, 0.5, 0.375, 0.5, 0.375, 1.0, 0.25, 1.0, 0.25, 0.5, 0.4197, 0.4197, 0.25, 0.49, 0.08029, 0.4197, 0.01, 0.25, 0.08029, 0.08029, 0.25, 0.01, 0.4197, 0.08029, 0.49, 0.25, 0.25, 0.5, 0.25, 1.0, 0.125, 1.0, 0.125, 0.5, 0.125, 0.5, 0.125, 1.0, 0.0, 1.0, 0.0, 0.5, 1.0, 0.5, 1.0, 1.0, 0.875, 1.0, 0.875, 0.5, 0.875, 0.5, 0.875, 1.0, 0.75, 1.0, 0.75, 0.5, 0.75, 0.5, 0.75, 1.0, 0.625, 1.0, 0.625, 0.5, 0.625, 0.5, 0.625, 1.0, 0.5, 1.0, 0.5, 0.5, 0.5, 0.5, 0.5, 1.0, 0.375, 1.0, 0.375, 0.5, 0.375, 0.5, 0.375, 1.0, 0.25, 1.0, 0.25, 0.5, 0.4197, 0.4197, 0.25, 0.49, 0.08029, 0.4197, 0.01, 0.25, 0.08029, 0.08029, 0.25, 0.01, 0.4197, 0.08029, 0.49, 0.25, 0.25, 0.5, 0.25, 1.0, 0.125, 1.0, 0.125, 0.5, 0.125, 0.5, 0.125, 1.0, 0.0, 1.0, 0.0, 0.5, 1.0, 0.5, 1.0, 1.0, 0.875, 1.0, 0.875, 0.5, 0.875, 0.5, 0.875, 1.0, 0.75, 1.0, 0.75, 0.5, 0.75, 0.5, 0.75, 1.0, 0.625, 1.0, 0.625, 0.5, 0.625, 0.5, 0.625, 1.0, 0.5, 1.0, 0.5, 0.5, 0.5, 0.5, 0.5, 1.0, 0.375, 1.0, 0.375, 0.5, 0.375, 0.5, 0.375, 1.0, 0.25, 1.0, 0.25, 0.5, 0.4197, 0.4197, 0.25, 0.49, 0.08029, 0.4197, 0.01, 0.25, 0.08029, 0.08029, 0.25, 0.01, 0.4197, 0.08029, 0.49, 0.25, 0.25, 0.5, 0.25, 1.0, 0.125, 1.0, 0.125, 0.5, 0.125, 0.5, 0.125, 1.0, 0.0, 1.0, 0.0, 0.5, 1.0, 0.5, 1.0, 1.0, 0.875, 1.0, 0.875, 0.5, 0.875, 0.5, 0.875, 1.0, 0.75, 1.0, 0.75, 0.5, 0.75, 0.5, 0.75, 1.0, 0.625, 1.0, 0.625, 0.5, 0.625, 0.5, 0.625, 1.0, 0.5, 1.0, 0.5, 0.5, 0.5, 0.5, 0.5, 1.0, 0.375, 1.0, 0.375, 0.5, 0.375, 0.5, 0.375, 1.0, 0.25, 1.0, 0.25, 0.5, 0.4197, 0.4197, 0.25, 0.49, 0.08029, 0.4197, 0.01, 0.25, 0.08029, 0.08029, 0.25, 0.01, 0.4197, 0.08029, 0.49, 0.25, 0.25, 0.5, 0.25, 1.0, 0.125, 1.0, 0.125, 0.5, 0.125, 0.5, 0.125, 1.0, 0.0, 1.0, 0.0, 0.5])
me_cylinder_002.use_remesh_fix_poles = True
me_cylinder_002.use_remesh_preserve_attributes = False
me_cylinder_002.update()

# ---- objects
ob_globo1 = bpy.data.objects.new('Globo1', me_cylinder)
ob_cylinder = bpy.data.objects.new('Cylinder', me_cylinder_002)

# ---- transforms, parenting, visibility, modifiers, constraints
ob_globo1.location = (0.0, 0.0, 4.872)
ob_globo1.scale = (0.4626, 0.4626, 0.9252)
_m = ob_globo1.modifiers.new('Auto Smooth', 'NODES')
_m.node_group = ng_auto_smooth
_gi = [s.identifier for s in ng_auto_smooth.interface.items_tree if s.item_type == 'SOCKET' and s.in_out == 'INPUT']
_m[_gi[1]] = 0.5236  # Angle
ob_cylinder.location = (0.003581, 0.03327, 3.194)
ob_cylinder.rotation_euler = (-0.008591, -0.02818, -0.008549)
ob_cylinder.scale = (-0.006824, -0.006826, 0.1706)

# ---- collection membership
col_collection.objects.link(ob_globo1)
col_collection.objects.link(ob_cylinder)

# ---- scene / render settings (as saved in the file)
scene.frame_start = 1; scene.frame_end = 250; scene.frame_set(1)
scene.render.engine = 'BLENDER_EEVEE_NEXT'
scene.cycles.use_denoising = False
scene.cycles.samples = 128
scene.cycles.sampling_pattern = 'TABULATED_SOBOL'
scene.cycles.use_adaptive_sampling = False
scene.cycles.use_light_tree = False
scene.view_settings.view_transform = 'Filmic'
bpy.context.view_layer.update()

# ---- added for rendering (the .blend has no active camera and no usable light): camera, sun
cam_auto = bpy.data.cameras.new('AutoCamera')
cam_auto.lens = 50.0
cam_auto.sensor_width = 36.0
cam_auto.clip_end = 1000.0
ob_auto_camera = bpy.data.objects.new('AutoCamera', cam_auto)
scene.collection.objects.link(ob_auto_camera)
ob_auto_camera.location = (3.58713, -4.30456, 6.8267)
ob_auto_camera.rotation_euler = (1.09748, -7.21219e-08, 0.694738)
scene.camera = ob_auto_camera
light_auto_sun = bpy.data.lights.new('AutoSun', 'SUN')
light_auto_sun.energy = 3.0
light_auto_sun.angle = 0.0523599
ob_auto_sun = bpy.data.objects.new('AutoSun', light_auto_sun)
scene.collection.objects.link(ob_auto_sun)
ob_auto_sun.rotation_euler = (0.872665, 0.174533, 0.523599)
bpy.context.view_layer.update()
